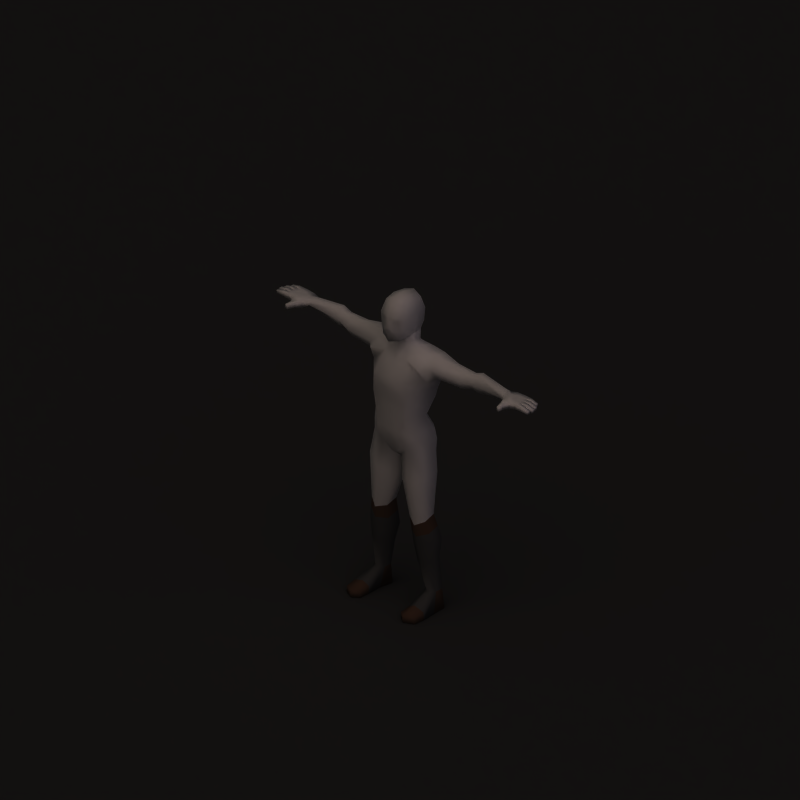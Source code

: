 # Source: chain_boots.blend  (saved by Blender 2.62.0; exported with 4.5.12 LTS)
import bpy
from mathutils import Matrix  # noqa: F401  (used for matrix-valued properties, if any)

bpy.ops.wm.read_factory_settings(use_empty=True)
scene = bpy.context.scene
scene.name = 'Scene'

# ---- collections
col_collection_1 = bpy.data.collections.new('Collection 1'); scene.collection.children.link(col_collection_1)

# ---- materials (node trees are filled in below, after node groups)
mat_shadow = bpy.data.materials.new('Shadow')
mat_shadow.alpha_threshold = 0.0
mat_shadow.diffuse_color = (0.2159, 0.2159, 0.2159, 1.0)
mat_shadow.roughness = 0.5
mat_shadow.specular_intensity = 0.0
mat_shadow.line_color = (0.0, 0.0, 0.0, 0.5)
mat_invis = bpy.data.materials.new('Invis')
mat_invis.alpha_threshold = 0.0
mat_invis.preview_render_type = 'SHADERBALL'
mat_invis.diffuse_color = (1.0, 1.0, 1.0, 1.0)
mat_invis.roughness = 0.5
mat_invis.specular_intensity = 0.0
mat_skin = bpy.data.materials.new('Skin')
mat_skin.alpha_threshold = 0.0
mat_skin.preview_render_type = 'SHADERBALL'
mat_skin.diffuse_color = (0.6666, 0.4603, 0.2403, 1.0)
mat_skin.roughness = 0.5
mat_skin.specular_intensity = 0.0
mat_skin.line_color = (0.0, 0.0, 0.0, 1.0)
mat_chain = bpy.data.materials.new('Chain')
mat_chain.alpha_threshold = 0.0
mat_chain.diffuse_color = (0.2867, 0.2867, 0.2867, 1.0)
mat_chain.specular_color = (0.4326, 0.5135, 0.6053)
mat_chain.roughness = 0.5
mat_chain.specular_intensity = 1.0
mat_chain.line_color = (0.0, 0.0, 0.0, 1.0)
mat_steel = bpy.data.materials.new('Steel')
mat_steel.alpha_threshold = 0.0
mat_steel.diffuse_color = (0.2757, 0.2885, 0.3067, 1.0)
mat_steel.specular_color = (0.8481, 0.9435, 1.0)
mat_steel.roughness = 0.5
mat_steel.specular_intensity = 1.0
mat_steel.line_color = (0.0, 0.0, 0.0, 1.0)
mat_leather = bpy.data.materials.new('Leather')
mat_leather.alpha_threshold = 0.0
mat_leather.diffuse_color = (0.3333, 0.2332, 0.1731, 1.0)
mat_leather.specular_color = (0.5, 0.363, 0.2644)
mat_leather.roughness = 0.5
mat_leather.specular_intensity = 0.25
mat_leather.line_color = (0.0, 0.0, 0.0, 1.0)

# ---- material node trees

# ---- world
world_world = bpy.data.worlds.new('World'); scene.world = world_world
world_world.color = (0.1, 0.1, 0.1)
world_world.use_sun_shadow = False
world_world.sun_shadow_jitter_overblur = 0.0
world_world.cycles.sampling_method = 'MANUAL'
world_world.cycles.sample_map_resolution = 256
world_world.light_settings.ao_factor = 0.5

# ---- cameras
cam_camera_002 = bpy.data.cameras.new('Camera.002')
cam_camera_002.type = 'ORTHO'
cam_camera_002.passepartout_alpha = 0.2
cam_camera_002.clip_end = 100.0
cam_camera_002.lens = 35.0
cam_camera_002.sensor_width = 32.0
cam_camera_002.sensor_height = 18.0
cam_camera_002.ortho_scale = 4.245
cam_camera_002.show_passepartout = False
cam_camera_002.show_safe_areas = True
cam_camera_002.dof.focus_distance = 0.0
cam_camera_002.dof.aperture_fstop = 128.0

# ---- lights
light_sun_002 = bpy.data.lights.new('Sun.002', 'SUN')
light_sun_002.color = (0.7997, 0.7019, 1.0)
light_sun_002.transmission_factor = 0.0
light_sun_002.angle = 1.571
light_sun_002.energy = 0.25
light_sun_002.shadow_buffer_clip_start = 0.5
light_sun_002.shadow_soft_size = 1.0
light_sun_002.shadow_cascade_max_distance = 1000.0
light_sun_002.cycles.use_multiple_importance_sampling = False
light_sun_000 = bpy.data.lights.new('Sun.000', 'SUN')
light_sun_000.transmission_factor = 0.0
light_sun_000.angle = 1.571
light_sun_000.energy = 0.25
light_sun_000.shadow_buffer_clip_start = 0.5
light_sun_000.shadow_soft_size = 1.0
light_sun_000.shadow_cascade_max_distance = 1000.0
light_sun_000.cycles.use_multiple_importance_sampling = False
light_lamp_001 = bpy.data.lights.new('Lamp.001', 'SUN')
light_lamp_001.color = (0.8157, 0.6941, 0.6118)
light_lamp_001.transmission_factor = 0.0
light_lamp_001.angle = 1.571
light_lamp_001.energy = 1.0
light_lamp_001.shadow_buffer_clip_start = 0.5
light_lamp_001.shadow_soft_size = 1.0
light_lamp_001.shadow_cascade_max_distance = 1000.0
light_lamp_001.cycles.use_multiple_importance_sampling = False

# ---- meshes
me_plane_001 = bpy.data.meshes.new('Plane.001')
me_plane_001.from_pydata([(1.0, 1.0, 0.0), (1.0, -1.0, 0.0), (-1.0, -1.0, 0.0), (-1.0, 1.0, 0.0)], [], [(0, 3, 2, 1)])
me_plane_001.materials.append(mat_shadow)
me_plane_001.use_remesh_preserve_volume = False
me_plane_001.use_remesh_preserve_attributes = False
me_plane_001.use_mirror_vertex_groups = False
me_plane_001.update()
me_mehumanmale_003 = bpy.data.meshes.new('meHumanMale.003')
me_mehumanmale_003.from_pydata([(-0.1549, 0.0913, -0.8743), (-0.1549, 0.04407, -0.8743), (-0.1894, 0.01014, -0.8743), (-0.2239, 0.04407, -0.8743), (-0.2239, 0.0913, -0.8743), (-0.1894, 0.1239, -0.8743), (-0.1409, 0.08509, -0.4201), (-0.1955, 0.05539, -0.4139), (-0.1973, -0.0116, -0.4355), (-0.1447, -0.04235, -0.4651), (-0.08335, -0.0116, -0.4458), (-0.08152, 0.05539, -0.4242), (-0.1421, 0.08829, -0.9849), (-0.1547, 0.007083, -0.9849), (-0.1895, 0.006883, -0.9849), (-0.2459, 0.007083, -0.9849), (-0.2424, 0.08829, -0.9849), (-0.1898, 0.1349, -0.9849), (-0.2507, -0.1486, -0.9849), (-0.1924, -0.1768, -0.9849), (-0.1525, -0.1486, -0.9849), (-0.2483, -0.1486, -0.9474), (-0.1921, -0.1768, -0.9446), (-0.1525, -0.1486, -0.9474), (-0.08875, 0.01261, -0.6147), (-0.1569, -0.02393, -0.6045), (-0.231, 0.01176, -0.5779), (-0.2293, 0.08238, -0.5579), (-0.1534, 0.1322, -0.5632), (-0.08658, 0.08886, -0.5895), (0.08658, 0.08886, -0.5895), (0.1534, 0.1322, -0.5632), (0.2293, 0.08238, -0.5579), (0.231, 0.01176, -0.5779), (0.1569, -0.02393, -0.6045), (0.08875, 0.01261, -0.6147), (0.1525, -0.1486, -0.9474), (0.1921, -0.1768, -0.9446), (0.2483, -0.1486, -0.9474), (0.1525, -0.1486, -0.9849), (0.1924, -0.1768, -0.9849), (0.2507, -0.1486, -0.9849), (0.1898, 0.1349, -0.9849), (0.2424, 0.08829, -0.9849), (0.2459, 0.007083, -0.9849), (0.1895, 0.006883, -0.9849), (0.1547, 0.007083, -0.9849), (0.1421, 0.08829, -0.9849), (0.08152, 0.05539, -0.4242), (0.08335, -0.0116, -0.4458), (0.1447, -0.04235, -0.4651), (0.1973, -0.0116, -0.4355), (0.1955, 0.05539, -0.4139), (0.1409, 0.08509, -0.4201), (0.1894, 0.1239, -0.8743), (0.2239, 0.0913, -0.8743), (0.2239, 0.04407, -0.8743), (0.1894, 0.01014, -0.8743), (0.1549, 0.04407, -0.8743), (0.1549, 0.0913, -0.8743), (-0.1922, -0.08016, -0.9849), (-0.2559, -0.07927, -0.9849), (-0.2533, -0.0823, -0.938), (-0.151, -0.07927, -0.9849), (-0.1522, -0.0823, -0.938), (-0.1917, -0.08636, -0.9185), (0.1917, -0.08636, -0.9185), (0.1522, -0.0823, -0.938), (0.151, -0.07927, -0.9849), (0.2533, -0.0823, -0.938), (0.2559, -0.07927, -0.9849), (0.1922, -0.08016, -0.9849), (-0.11, 0.02135, -0.7154), (-0.1659, -0.008547, -0.6986), (-0.2258, 0.0173, -0.6811), (-0.2246, 0.06937, -0.6677), (-0.1628, 0.1191, -0.6569), (-0.1089, 0.07341, -0.7021), (0.1089, 0.07341, -0.7021), (0.1628, 0.1191, -0.6569), (0.2246, 0.06937, -0.6677), (0.2258, 0.0173, -0.6811), (0.1659, -0.008547, -0.6986), (0.11, 0.02135, -0.7154), (0.1508, -0.03314, -0.5348), (0.2142, 7.892e-05, -0.5067), (0.2124, 0.06889, -0.4859), (0.08605, 0.0005006, -0.5302), (0.08405, 0.07213, -0.5068), (0.1471, 0.1087, -0.4917), (-0.08605, 0.0005007, -0.5302), (-0.1508, -0.03314, -0.5348), (-0.08405, 0.07213, -0.5068), (-0.2142, 7.905e-05, -0.5067), (-0.2124, 0.06889, -0.4859), (-0.1471, 0.1087, -0.4917)], [], [(0, 1, 13, 12), (3, 4, 16, 15), (4, 5, 17, 16), (5, 0, 12, 17), (23, 22, 19, 20), (22, 21, 18, 19), (14, 15, 16, 17), (12, 13, 14, 17), (47, 42, 45, 46), (45, 42, 43, 44), (37, 40, 41, 38), (36, 39, 40, 37), (54, 42, 47, 59), (55, 43, 42, 54), (56, 44, 43, 55), (59, 47, 46, 58), (14, 60, 61, 15), (60, 19, 18, 61), (15, 61, 62, 3), (61, 18, 21, 62), (13, 63, 60, 14), (63, 20, 19, 60), (1, 64, 63, 13), (64, 23, 20, 63), (3, 62, 65, 2), (62, 21, 22, 65), (2, 65, 64, 1), (65, 22, 23, 64), (58, 67, 66, 57), (67, 36, 37, 66), (57, 66, 69, 56), (66, 37, 38, 69), (46, 68, 67, 58), (68, 39, 36, 67), (45, 71, 68, 46), (71, 40, 39, 68), (56, 69, 70, 44), (69, 38, 41, 70), (44, 70, 71, 45), (70, 41, 40, 71), (24, 72, 77, 29), (0, 77, 72, 1), (25, 73, 72, 24), (73, 2, 1, 72), (26, 74, 73, 25), (74, 3, 2, 73), (27, 75, 74, 26), (75, 4, 3, 74), (28, 76, 75, 27), (76, 5, 4, 75), (29, 77, 76, 28), (77, 0, 5, 76), (31, 79, 78, 30), (79, 54, 59, 78), (32, 80, 79, 31), (80, 55, 54, 79), (33, 81, 80, 32), (81, 56, 55, 80), (34, 82, 81, 33), (82, 57, 56, 81), (35, 83, 82, 34), (83, 58, 57, 82), (30, 78, 83, 35), (78, 59, 58, 83), (33, 85, 84, 34), (85, 51, 50, 84), (32, 86, 85, 33), (86, 52, 51, 85), (34, 84, 87, 35), (84, 50, 49, 87), (35, 87, 88, 30), (87, 49, 48, 88), (30, 88, 89, 31), (88, 48, 53, 89), (31, 89, 86, 32), (89, 53, 52, 86), (9, 91, 90, 10), (91, 25, 24, 90), (10, 90, 92, 11), (90, 24, 29, 92), (8, 93, 91, 9), (93, 26, 25, 91), (7, 94, 93, 8), (94, 27, 26, 93), (11, 92, 95, 6), (92, 29, 28, 95), (6, 95, 94, 7), (95, 28, 27, 94)])
me_mehumanmale_003.polygons.foreach_set('use_smooth', [True] * 88)
me_mehumanmale_003.polygons.foreach_set('material_index', [4, 4, 4, 4, 4, 4, 4, 4, 4, 4, 4, 4, 4, 4, 4, 4, 4, 4, 2, 4, 4, 4, 2, 4, 2, 4, 2, 4, 2, 4, 2, 4, 2, 4, 4, 4, 2, 4, 4, 4, 2, 2, 2, 2, 2, 2, 2, 2, 2, 2, 2, 2, 2, 2, 2, 2, 2, 2, 2, 2, 2, 2, 2, 2, 2, 4, 2, 4, 2, 4, 2, 4, 2, 4, 2, 4, 4, 2, 4, 2, 4, 2, 4, 2, 4, 2, 4, 2])
_uv = me_mehumanmale_003.uv_layers.new(name='UVMap')
_uv.uv.foreach_set('vector', [0.524, 0.772, 0.5153, 0.7883, 0.4701, 0.781, 0.485, 0.7524, 0.5337, 0.8111, 0.5512, 0.8038, 0.5674, 0.8457, 0.5375, 0.8585, 0.5512, 0.8038, 0.5678, 0.7946, 0.592, 0.832, 0.5674, 0.8457, 0.534, 0.7563, 0.524, 0.772, 0.485, 0.7524, 0.499, 0.7304, 0.451, 0.842, 0.458, 0.8564, 0.4471, 0.8649, 0.4385, 0.8486, 0.458, 0.8564, 0.4741, 0.8698, 0.4654, 0.881, 0.4471, 0.8649, 0.9148, 0.559, 0.9138, 0.5346, 0.949, 0.5346, 0.9702, 0.5565, 0.951, 0.578, 0.9155, 0.5741, 0.9148, 0.559, 0.9702, 0.5565, 0.9495, 0.1759, 0.9679, 0.1981, 0.9126, 0.1935, 0.9139, 0.1785, 0.9126, 0.1935, 0.9679, 0.1981, 0.946, 0.2192, 0.9108, 0.2179, 0.8238, 0.8364, 0.81, 0.8372, 0.8131, 0.8131, 0.827, 0.8157, 0.8281, 0.8519, 0.8143, 0.8552, 0.81, 0.8372, 0.8238, 0.8364, 0.947, 0.8611, 0.938, 0.9037, 0.9129, 0.8964, 0.9292, 0.8559, 0.9285, 0.8141, 0.9128, 0.7719, 0.9403, 0.766, 0.947, 0.81, 0.9106, 0.8202, 0.8819, 0.7822, 0.9128, 0.7719, 0.9285, 0.8141, 0.9292, 0.8559, 0.9129, 0.8964, 0.8828, 0.8848, 0.9118, 0.8495, 0.9148, 0.559, 0.8771, 0.5595, 0.8762, 0.5319, 0.9138, 0.5346, 0.8771, 0.5595, 0.8352, 0.5613, 0.8463, 0.5355, 0.8762, 0.5319, 0.5375, 0.8585, 0.5056, 0.8726, 0.497, 0.8559, 0.5337, 0.8111, 0.5056, 0.8726, 0.4801, 0.8836, 0.4741, 0.8698, 0.497, 0.8559, 0.9155, 0.5741, 0.8782, 0.5773, 0.8771, 0.5595, 0.9148, 0.559, 0.8782, 0.5773, 0.8482, 0.578, 0.8352, 0.5613, 0.8771, 0.5595, 0.5153, 0.7883, 0.4689, 0.8218, 0.4533, 0.8108, 0.4701, 0.781, 0.4689, 0.8218, 0.451, 0.842, 0.4385, 0.834, 0.4533, 0.8108, 0.5337, 0.8111, 0.497, 0.8559, 0.4818, 0.8345, 0.5147, 0.8073, 0.497, 0.8559, 0.4741, 0.8698, 0.458, 0.8564, 0.4818, 0.8345, 0.5147, 0.8073, 0.4818, 0.8345, 0.4689, 0.8218, 0.5153, 0.7883, 0.4818, 0.8345, 0.458, 0.8564, 0.451, 0.842, 0.4689, 0.8218, 0.9118, 0.8495, 0.8549, 0.8551, 0.8561, 0.837, 0.8988, 0.8357, 0.8549, 0.8551, 0.8281, 0.8519, 0.8238, 0.8364, 0.8561, 0.837, 0.8988, 0.8357, 0.8561, 0.837, 0.8534, 0.8109, 0.9106, 0.8202, 0.8561, 0.837, 0.8238, 0.8364, 0.827, 0.8157, 0.8534, 0.8109, 0.8828, 0.8848, 0.8505, 0.8736, 0.8549, 0.8551, 0.9118, 0.8495, 0.8505, 0.8736, 0.824, 0.8662, 0.8281, 0.8519, 0.8549, 0.8551, 0.9126, 0.1935, 0.8749, 0.1916, 0.8768, 0.1739, 0.9139, 0.1785, 0.8749, 0.1916, 0.8332, 0.1884, 0.8468, 0.1721, 0.8768, 0.1739, 0.9106, 0.8202, 0.8534, 0.8109, 0.8487, 0.7927, 0.8819, 0.7822, 0.8534, 0.8109, 0.827, 0.8157, 0.8224, 0.8014, 0.8487, 0.7927, 0.9108, 0.2179, 0.8731, 0.2192, 0.8749, 0.1916, 0.9126, 0.1935, 0.8731, 0.2192, 0.8433, 0.2145, 0.8332, 0.1884, 0.8749, 0.1916, 0.1339, 0.08662, 0.1127, 0.05854, 0.1293, 0.04943, 0.16, 0.0767, 0.08937, 0.0, 0.1293, 0.04943, 0.1127, 0.05854, 0.0774, 0.0119, 0.1129, 0.1026, 0.09607, 0.0743, 0.1127, 0.05854, 0.1339, 0.08662, 0.09607, 0.0743, 0.0627, 0.02101, 0.0774, 0.0119, 0.1127, 0.05854, 0.09086, 0.1204, 0.07764, 0.08884, 0.09607, 0.0743, 0.1129, 0.1026, 0.07764, 0.08884, 0.04698, 0.0275, 0.0627, 0.02101, 0.09607, 0.0743, 0.07285, 0.1339, 0.06211, 0.09945, 0.07764, 0.08884, 0.09086, 0.1204, 0.06211, 0.09945, 0.03113, 0.03286, 0.04698, 0.0275, 0.07764, 0.08884, 0.0473, 0.1432, 0.03729, 0.1134, 0.06211, 0.09945, 0.07285, 0.1339, 0.03729, 0.1134, 0.0156, 0.03865, 0.03113, 0.03286, 0.06211, 0.09945, 0.02019, 0.1474, 0.007855, 0.1079, 0.03729, 0.1134, 0.0473, 0.1432, 0.007855, 0.1079, 0.0, 0.04492, 0.0156, 0.03865, 0.03729, 0.1134, 0.5448, 0.1432, 0.5548, 0.1133, 0.5842, 0.1077, 0.5719, 0.1473, 0.5548, 0.1133, 0.5764, 0.03853, 0.592, 0.04478, 0.5842, 0.1077, 0.5192, 0.1339, 0.5299, 0.09941, 0.5548, 0.1133, 0.5448, 0.1432, 0.5299, 0.09941, 0.5608, 0.03276, 0.5764, 0.03853, 0.5548, 0.1133, 0.5012, 0.1204, 0.5144, 0.08882, 0.5299, 0.09941, 0.5192, 0.1339, 0.5144, 0.08882, 0.545, 0.02742, 0.5608, 0.03276, 0.5299, 0.09941, 0.4791, 0.1026, 0.4959, 0.07429, 0.5144, 0.08882, 0.5012, 0.1204, 0.4959, 0.07429, 0.5292, 0.02096, 0.545, 0.02742, 0.5144, 0.08882, 0.4581, 0.08665, 0.4793, 0.05855, 0.4959, 0.07429, 0.4791, 0.1026, 0.4793, 0.05855, 0.5145, 0.01188, 0.5292, 0.02096, 0.4959, 0.07429, 0.4319, 0.07674, 0.4627, 0.04945, 0.4793, 0.05855, 0.4581, 0.08665, 0.4627, 0.04945, 0.5025, 2.583e-08, 0.5145, 0.01188, 0.4793, 0.05855, 0.5012, 0.1204, 0.4883, 0.1417, 0.4673, 0.1241, 0.4791, 0.1026, 0.4883, 0.1417, 0.4736, 0.166, 0.455, 0.147, 0.4673, 0.1241, 0.5192, 0.1339, 0.5092, 0.1563, 0.4883, 0.1417, 0.5012, 0.1204, 0.5092, 0.1563, 0.4972, 0.1835, 0.4736, 0.166, 0.4883, 0.1417, 0.4791, 0.1026, 0.4673, 0.1241, 0.4437, 0.1128, 0.4581, 0.08665, 0.4673, 0.1241, 0.455, 0.147, 0.4286, 0.1405, 0.4437, 0.1128, 0.4581, 0.08665, 0.4437, 0.1128, 0.4184, 0.1036, 0.4319, 0.07674, 0.4437, 0.1128, 0.4286, 0.1405, 0.4043, 0.1303, 0.4184, 0.1036, 0.5719, 0.1473, 0.5596, 0.1755, 0.5347, 0.1658, 0.5448, 0.1432, 0.5596, 0.1755, 0.5475, 0.2033, 0.5221, 0.1934, 0.5347, 0.1658, 0.5448, 0.1432, 0.5347, 0.1658, 0.5092, 0.1563, 0.5192, 0.1339, 0.5347, 0.1658, 0.5221, 0.1934, 0.4972, 0.1835, 0.5092, 0.1563, 0.137, 0.1469, 0.1248, 0.124, 0.1483, 0.1128, 0.1634, 0.1405, 0.1248, 0.124, 0.1129, 0.1026, 0.1339, 0.08662, 0.1483, 0.1128, 0.1634, 0.1405, 0.1483, 0.1128, 0.1735, 0.1036, 0.1876, 0.1302, 0.1483, 0.1128, 0.1339, 0.08662, 0.16, 0.0767, 0.1735, 0.1036, 0.1184, 0.1659, 0.1038, 0.1416, 0.1248, 0.124, 0.137, 0.1469, 0.1038, 0.1416, 0.09086, 0.1204, 0.1129, 0.1026, 0.1248, 0.124, 0.09488, 0.1834, 0.08287, 0.1563, 0.1038, 0.1416, 0.1184, 0.1659, 0.08287, 0.1563, 0.07285, 0.1339, 0.09086, 0.1204, 0.1038, 0.1416, 0.04475, 0.2032, 0.03254, 0.1755, 0.05746, 0.1657, 0.07007, 0.1934, 0.03254, 0.1755, 0.02019, 0.1474, 0.0473, 0.1432, 0.05746, 0.1657, 0.07007, 0.1934, 0.05746, 0.1657, 0.08287, 0.1563, 0.09488, 0.1834, 0.05746, 0.1657, 0.0473, 0.1432, 0.07285, 0.1339, 0.08287, 0.1563])
me_mehumanmale_003.materials.append(mat_invis)
me_mehumanmale_003.materials.append(mat_skin)
me_mehumanmale_003.materials.append(mat_chain)
me_mehumanmale_003.materials.append(mat_steel)
me_mehumanmale_003.materials.append(mat_leather)
me_mehumanmale_003.use_remesh_preserve_volume = False
me_mehumanmale_003.use_remesh_preserve_attributes = False
me_mehumanmale_003.use_mirror_vertex_groups = False
me_mehumanmale_003.update()
me_mehumanmale_000 = bpy.data.meshes.new('meHumanMale.000')
me_mehumanmale_000.from_pydata([(-0.04282, -0.06806, 0.7507), (0.04282, -0.06806, 0.7507), (0.02123, -0.0911, 0.7033), (-0.02123, -0.0911, 0.7033), (-2.874e-08, -0.1193, 0.7103), (8.04e-09, 0.02662, 0.8851), (0.07053, 0.0243, 0.8532), (-0.07053, 0.0243, 0.8532), (0.08691, 0.01961, 0.7702), (-0.08691, 0.01961, 0.7702), (0.07065, -0.06624, 0.6955), (-3.016e-08, -0.1016, 0.6974), (-0.07065, -0.06624, 0.6955), (0.07748, 0.02366, 0.6945), (-0.07748, 0.02366, 0.6945), (0.0568, 0.1009, 0.6505), (0.06153, 0.009241, 0.6414), (0.06506, 0.1168, 0.6966), (0.05947, -0.06496, 0.6405), (0.07977, -0.06372, 0.7713), (0.06641, 0.1248, 0.7724), (0.06148, -0.04299, 0.8443), (0.06148, 0.09614, 0.8491), (3.513e-08, 0.1063, 0.8686), (-1.786e-08, -0.05914, 0.8715), (-0.06148, 0.09614, 0.8491), (-0.06148, -0.04299, 0.8443), (4.919e-08, 0.1629, 0.7713), (-2.874e-08, -0.09518, 0.7713), (-0.06641, 0.1248, 0.7724), (-0.07977, -0.06372, 0.7713), (-0.05947, -0.06496, 0.6405), (-0.06506, 0.1168, 0.6966), (3.546e-08, 0.1174, 0.6327), (-0.06153, 0.009241, 0.6414), (-0.0568, 0.1009, 0.6505), (4.643e-08, 0.1537, 0.6955), (-2.632e-08, -0.08716, 0.6222), (-2.039e-09, -0.006751, 0.6107), (-0.7955, 0.006095, 0.492), (-0.8343, 0.0159, 0.5007), (-0.8356, 0.04222, 0.501), (-0.8021, 0.01565, 0.531), (-0.8328, 0.01575, 0.5332), (-0.834, 0.04207, 0.5334), (-0.8317, 0.06848, 0.5335), (-0.8332, 0.06864, 0.5011), (-0.7538, 0.1236, 0.4855), (-0.7525, 0.1239, 0.5275), (-0.887, 0.06724, 0.5064), (-0.8857, 0.06711, 0.5324), (-0.8845, 0.04079, 0.5321), (-0.8857, 0.04092, 0.5061), (-0.9332, 0.04552, 0.5038), (-0.9351, 0.0422, 0.5221), (-0.9361, 0.06326, 0.5223), (-0.9339, 0.06026, 0.5039), (-0.88, 0.09626, 0.5308), (-0.8811, 0.09637, 0.5074), (-0.8799, 0.07005, 0.5061), (-0.8787, 0.06993, 0.5321), (-0.9257, 0.07143, 0.5219), (-0.9238, 0.07475, 0.5036), (-0.9245, 0.08948, 0.5052), (-0.9267, 0.09249, 0.5217), (-0.8802, 0.03816, 0.5321), (-0.879, 0.01184, 0.5319), (-0.8815, 0.03828, 0.5061), (-0.8802, 0.01196, 0.5059), (-0.9277, 0.01656, 0.5035), (-0.9284, 0.0313, 0.5037), (-0.9296, 0.01324, 0.5218), (-0.9306, 0.0343, 0.522), (-0.746, 0.02078, 0.5285), (-0.7519, 0.07362, 0.5343), (-0.7473, 0.02011, 0.4826), (-0.7536, 0.07334, 0.483), (-0.7622, -0.01882, 0.495), (-0.7612, -0.01819, 0.5266), (-0.7872, -0.02689, 0.5262), (-0.7882, -0.02745, 0.4981), (-0.7941, -0.06078, 0.502), (-0.7921, -0.05855, 0.5231), (-0.7768, -0.06227, 0.5267), (-0.7777, -0.06298, 0.4971), (-0.9074, 0.1194, 0.5217), (-0.9052, 0.1164, 0.5052), (-0.9046, 0.1017, 0.5036), (-0.9064, 0.09838, 0.5219), (-0.8594, 0.09688, 0.5321), (-0.8606, 0.097, 0.5061), (-0.8618, 0.1233, 0.5074), (-0.8607, 0.1232, 0.5308), (-0.8105, 0.1237, 0.5315), (-0.8118, 0.1238, 0.5022), (-0.8237, 0.09509, 0.5016), (-0.8222, 0.09494, 0.5325), (-0.7883, 0.1249, 0.4919), (-0.7857, 0.1252, 0.5286), (-0.7937, 0.04366, 0.501), (-0.7921, 0.04351, 0.5334), (-0.792, 0.09604, 0.5016), (-0.7906, 0.0959, 0.5325), (-2.039e-09, -0.006751, 0.6107), (-2.797e-08, -0.09263, 0.4069), (-0.4702, 0.09932, 0.458), (-0.4702, 0.0652, 0.4579), (-0.4919, 0.03829, 0.5016), (-0.4702, 0.06513, 0.5426), (-0.4702, 0.09929, 0.5425), (-0.4702, 0.1423, 0.5015), (-0.1997, 0.1172, 0.3937), (-0.1954, 0.001093, 0.4103), (-0.1761, -0.04527, 0.4982), (-0.1421, 0.02877, 0.5718), (-0.1435, 0.1157, 0.5712), (-0.1756, 0.1655, 0.485), (-0.7113, 0.1171, 0.5196), (-0.7113, 0.09405, 0.5362), (-0.7113, 0.0553, 0.5296), (-0.7113, 0.03954, 0.506), (-0.7113, 0.06277, 0.4884), (-0.7113, 0.1017, 0.4951), (-0.06708, 0.185, 0.4823), (-0.06041, 0.09357, 0.591), (-0.05989, 0.009367, 0.5929), (-0.07574, -0.03336, 0.5206), (-1.416e-08, -0.0469, 0.4858), (5.239e-08, 0.1735, 0.4759), (-0.1425, 0.05578, 0.1736), (-0.1309, -0.04419, 0.2146), (-0.1018, -0.08717, 0.2312), (-0.06096, 0.1153, 0.1601), (-0.08111, -0.08509, 0.0904), (-0.1514, -0.03732, 0.0802), (-0.08111, 0.1724, 0.04672), (-0.1528, 0.1123, 0.06343), (-0.1659, -0.02252, 0.03588), (-0.08681, -0.06802, 0.004748), (-0.08681, 0.1805, -0.03471), (-0.1677, 0.1103, 0.01514), (-0.1409, 0.08509, -0.4201), (-0.1955, 0.05539, -0.4139), (-0.1973, -0.0116, -0.4355), (-0.1447, -0.04235, -0.4651), (-0.08335, -0.0116, -0.4458), (-0.08152, 0.05539, -0.4242), (-7.368e-09, -0.0244, 0.5465), (4.734e-08, 0.1568, 0.5435), (-0.0568, 0.1009, 0.6505), (-0.06153, 0.009241, 0.6414), (3.546e-08, 0.1174, 0.6327), (-0.09982, -0.09515, 0.401), (-0.09237, 0.1742, 0.3625), (-0.002365, 0.1554, 0.3587), (-0.5163, 0.1056, 0.4519), (-0.5163, 0.1438, 0.5031), (-0.5163, 0.1056, 0.5587), (-0.5163, 0.06546, 0.5588), (-0.5163, 0.03676, 0.5032), (-0.5163, 0.0655, 0.4518), (-0.406, 0.05013, 0.4408), (-0.3339, 0.1048, 0.4296), (-0.425, 0.02133, 0.4907), (-0.4037, 0.05363, 0.5437), (-0.334, 0.104, 0.5434), (-0.3034, 0.1587, 0.4877), (-0.1987, 0.08077, -0.1604), (-0.1983, -0.02645, -0.1559), (-0.1135, 0.1367, -0.2061), (-0.112, -0.06545, -0.1885), (-0.02201, -0.004925, -0.2443), (-0.02141, 0.06641, -0.2372), (0.02141, 0.06641, -0.2372), (0.02201, -0.004925, -0.2443), (0.112, -0.06545, -0.1885), (0.1135, 0.1367, -0.2061), (0.1983, -0.02645, -0.1559), (0.1987, 0.08077, -0.1604), (0.3034, 0.1587, 0.4877), (0.334, 0.104, 0.5434), (0.4037, 0.05363, 0.5437), (0.425, 0.02133, 0.4907), (0.3339, 0.1048, 0.4296), (0.406, 0.05013, 0.4408), (0.09237, 0.1742, 0.3625), (0.09982, -0.09515, 0.401), (0.06153, 0.009241, 0.6414), (0.0568, 0.1009, 0.6505), (0.08152, 0.05539, -0.4242), (0.08335, -0.0116, -0.4458), (0.1447, -0.04235, -0.4651), (0.1973, -0.0116, -0.4355), (0.1955, 0.05539, -0.4139), (0.1409, 0.08509, -0.4201), (-1.662e-08, -0.05504, -0.05819), (3.879e-08, 0.1284, -0.08252), (0.1677, 0.1103, 0.01514), (0.08681, 0.1805, -0.03471), (0.08681, -0.06802, 0.004748), (0.1659, -0.02252, 0.03588), (-2.57e-08, -0.08509, 0.0904), (0.1528, 0.1123, 0.06343), (0.08111, 0.1724, 0.04672), (0.1514, -0.03732, 0.0802), (0.08111, -0.08509, 0.0904), (0.06096, 0.1153, 0.1601), (0.1018, -0.08717, 0.2312), (0.1309, -0.04419, 0.2146), (0.1425, 0.05578, 0.1736), (-2.248e-08, -0.07445, 0.2312), (0.07574, -0.03336, 0.5206), (0.05989, 0.009367, 0.5929), (0.06041, 0.09357, 0.591), (0.06708, 0.185, 0.4823), (0.1756, 0.1655, 0.485), (0.1435, 0.1157, 0.5712), (0.1421, 0.02877, 0.5718), (0.1761, -0.04527, 0.4982), (0.1954, 0.001093, 0.4103), (0.1997, 0.1172, 0.3937), (0.4702, 0.1423, 0.5015), (0.4702, 0.09929, 0.5425), (0.4702, 0.06513, 0.5426), (0.4919, 0.03829, 0.5016), (0.4702, 0.0652, 0.4579), (0.4702, 0.09932, 0.458), (4.8e-08, 0.159, 0.04968), (3.133e-08, 0.1037, 0.1631), (-0.1799, 0.09098, -0.04574), (-0.1723, -0.0157, -0.0009543), (-0.0983, 0.1419, -0.09928), (-0.09178, -0.05109, -0.02231), (0.0137, 0.0901, -0.1081), (0.01324, -0.003993, -0.1027), (0.09178, -0.05109, -0.02231), (0.0983, 0.1419, -0.09928), (0.1723, -0.0157, -0.0009543), (0.1799, 0.09098, -0.04574), (-0.0137, 0.0901, -0.1081), (-0.01324, -0.003993, -0.1027), (-0.1673, 0.09822, 0.2785), (-0.1484, -0.03516, 0.2929), (-0.1087, -0.0905, 0.2861), (-0.07839, 0.1417, 0.2566), (0.07839, 0.1417, 0.2566), (0.1087, -0.0905, 0.2861), (0.1484, -0.03516, 0.2929), (0.1673, 0.09822, 0.2785), (3.822e-08, 0.1266, 0.2579), (-2.503e-08, -0.08288, 0.2737), (-0.2318, 0.03908, 0.4371), (-0.2207, 0.1144, 0.4116), (-0.2292, 0.008272, 0.4913), (-0.224, 0.04324, 0.5655), (-0.2214, 0.115, 0.565), (-0.2079, 0.1549, 0.4864), (0.2079, 0.1549, 0.4864), (0.2214, 0.115, 0.565), (0.224, 0.04324, 0.5655), (0.2292, 0.008272, 0.4913), (0.2207, 0.1144, 0.4116), (0.2318, 0.03908, 0.4371), (0.5163, 0.0655, 0.4518), (0.5163, 0.03676, 0.5032), (0.5163, 0.06546, 0.5588), (0.5163, 0.1056, 0.5587), (0.5163, 0.1438, 0.5031), (0.5163, 0.1056, 0.4519), (0.7113, 0.1017, 0.4951), (0.7113, 0.06277, 0.4884), (0.7113, 0.03954, 0.506), (0.7113, 0.0553, 0.5296), (0.7113, 0.09405, 0.5362), (0.7113, 0.1171, 0.5196), (0.7906, 0.09589, 0.5325), (0.792, 0.09604, 0.5016), (0.7921, 0.0435, 0.5334), (0.7937, 0.04366, 0.501), (0.7857, 0.1252, 0.5286), (0.7883, 0.1249, 0.4919), (0.8222, 0.09494, 0.5325), (0.8237, 0.09508, 0.5016), (0.8118, 0.1238, 0.5022), (0.8105, 0.1237, 0.5315), (0.8607, 0.1232, 0.5308), (0.8618, 0.1233, 0.5074), (0.8606, 0.097, 0.5061), (0.8594, 0.09688, 0.5321), (0.9064, 0.09838, 0.5219), (0.9046, 0.1017, 0.5036), (0.9052, 0.1164, 0.5052), (0.9074, 0.1194, 0.5217), (0.7777, -0.06298, 0.4971), (0.7768, -0.06227, 0.5267), (0.7921, -0.05855, 0.5231), (0.7941, -0.06078, 0.502), (0.7882, -0.02745, 0.4981), (0.7872, -0.02689, 0.5262), (0.7612, -0.01819, 0.5266), (0.7622, -0.01882, 0.495), (0.7536, 0.07334, 0.483), (0.7473, 0.02011, 0.4826), (0.7519, 0.07362, 0.5343), (0.746, 0.02078, 0.5285), (0.9306, 0.0343, 0.522), (0.9296, 0.01324, 0.5218), (0.9284, 0.0313, 0.5037), (0.9277, 0.01656, 0.5035), (0.8802, 0.01196, 0.5059), (0.8815, 0.03828, 0.5061), (0.879, 0.01184, 0.5319), (0.8802, 0.03816, 0.5321), (0.9267, 0.09249, 0.5217), (0.9245, 0.08948, 0.5052), (0.9238, 0.07475, 0.5036), (0.9257, 0.07143, 0.5219), (0.8787, 0.06993, 0.5321), (0.8799, 0.07005, 0.5061), (0.8811, 0.09637, 0.5074), (0.88, 0.09626, 0.5308), (0.9339, 0.06026, 0.5039), (0.9361, 0.06325, 0.5223), (0.9351, 0.0422, 0.5221), (0.9332, 0.04552, 0.5038), (0.8857, 0.04092, 0.5061), (0.8845, 0.04079, 0.5321), (0.8857, 0.06711, 0.5324), (0.887, 0.06724, 0.5064), (0.7525, 0.1239, 0.5275), (0.7538, 0.1236, 0.4855), (0.8332, 0.06864, 0.5011), (0.8317, 0.06848, 0.5335), (0.834, 0.04207, 0.5334), (0.8328, 0.01575, 0.5332), (0.8021, 0.01564, 0.531), (0.8356, 0.04222, 0.501), (0.8343, 0.0159, 0.5007), (0.7955, 0.006094, 0.492), (-0.1778, 0.1119, 0.3418), (-0.1574, -0.02372, 0.352), (-0.1042, -0.09574, 0.3346), (-0.08538, 0.1608, 0.3096), (0.08538, 0.1608, 0.3096), (0.1042, -0.09574, 0.3346), (0.1574, -0.02372, 0.352), (0.1778, 0.1119, 0.3418), (4.345e-08, 0.1439, 0.3083), (-2.738e-08, -0.09067, 0.3314)], [], [(31, 37, 11, 3), (18, 2, 11, 37), (0, 30, 12), (3, 0, 12), (0, 3, 28), (30, 0, 28), (1, 2, 10), (19, 1, 10), (1, 19, 28), (2, 1, 28), (28, 3, 4), (28, 4, 2), (11, 4, 3), (11, 2, 4), (10, 2, 18), (3, 12, 31), (23, 5, 6, 22), (25, 7, 5, 23), (26, 24, 5, 7), (24, 21, 6, 5), (30, 26, 7, 9), (29, 9, 7, 25), (22, 6, 8, 20), (21, 19, 8, 6), (32, 14, 9, 29), (30, 9, 14, 12), (20, 8, 13, 17), (19, 10, 13, 8), (35, 34, 14, 32), (34, 31, 12, 14), (17, 13, 16, 15), (18, 16, 13, 10), (37, 38, 16, 18), (33, 36, 17, 15), (36, 27, 20, 17), (19, 21, 24, 28), (27, 23, 22, 20), (27, 29, 25, 23), (30, 28, 24, 26), (36, 32, 29, 27), (33, 35, 32, 36), (34, 38, 37, 31), (39, 42, 43, 40), (46, 41, 52, 49), (45, 46, 49, 50), (44, 45, 50, 51), (41, 44, 51, 52), (52, 51, 54, 53), (51, 50, 55, 54), (50, 49, 56, 55), (49, 52, 53, 56), (53, 54, 55, 56), (45, 96, 57, 60), (95, 46, 59, 58), (46, 45, 60, 59), (59, 60, 61, 62), (58, 59, 62, 63), (60, 57, 64, 61), (57, 58, 63, 64), (62, 61, 64, 63), (43, 44, 65, 66), (44, 41, 67, 65), (40, 43, 66, 68), (41, 40, 68, 67), (67, 68, 69, 70), (68, 66, 71, 69), (65, 67, 70, 72), (66, 65, 72, 71), (69, 71, 72, 70), (75, 73, 78, 77), (39, 75, 77, 80), (73, 42, 79, 78), (42, 39, 80, 79), (79, 80, 81, 82), (78, 79, 82, 83), (80, 77, 84, 81), (77, 78, 83, 84), (82, 81, 84, 83), (119, 73, 75, 120), (118, 74, 73, 119), (117, 48, 74, 118), (121, 76, 47, 122), (120, 75, 76, 121), (87, 88, 85, 86), (92, 91, 86, 85), (89, 92, 85, 88), (91, 90, 87, 86), (90, 89, 88, 87), (94, 95, 90, 91), (96, 93, 92, 89), (93, 94, 91, 92), (117, 122, 47, 48), (48, 47, 97, 98), (93, 98, 97, 94), (45, 74, 102, 96), (93, 96, 102, 98), (48, 98, 102, 74), (44, 100, 74, 45), (42, 73, 74, 100), (42, 100, 44, 43), (41, 46, 76, 99), (46, 95, 101, 76), (39, 99, 76, 75), (47, 76, 101, 97), (94, 97, 101, 95), (39, 40, 41, 99), (57, 96, 95, 58), (89, 90, 95, 96), (116, 115, 124, 123), (115, 114, 125, 124), (114, 113, 126, 125), (133, 134, 137, 138), (136, 135, 139, 140), (135, 227, 196, 139), (201, 133, 138, 195), (134, 136, 140, 137), (125, 126, 127, 147), (123, 124, 148, 128), (124, 125, 150, 149), (103, 150, 125, 147), (148, 124, 149, 151), (127, 126, 152, 104), (123, 128, 154, 153), (112, 152, 126, 113), (111, 116, 123, 153), (210, 131, 133, 201), (130, 134, 133, 131), (129, 136, 134, 130), (129, 132, 135, 136), (228, 227, 135, 132), (105, 155, 156, 110), (155, 122, 117, 156), (110, 156, 157, 109), (156, 117, 118, 157), (109, 157, 158, 108), (157, 118, 119, 158), (108, 158, 159, 107), (158, 119, 120, 159), (107, 159, 160, 106), (159, 120, 121, 160), (106, 160, 155, 105), (160, 121, 122, 155), (106, 161, 163, 107), (107, 163, 164, 108), (108, 164, 165, 109), (109, 165, 166, 110), (162, 105, 110, 166), (105, 162, 161, 106), (226, 225, 184, 183), (183, 179, 221, 226), (222, 221, 179, 180), (223, 222, 180, 181), (224, 223, 181, 182), (225, 224, 182, 184), (225, 226, 268, 263), (224, 225, 263, 264), (223, 224, 264, 265), (222, 223, 265, 266), (221, 222, 266, 267), (226, 221, 267, 268), (228, 206, 203, 227), (209, 202, 203, 206), (209, 208, 204, 202), (208, 207, 205, 204), (210, 201, 205, 207), (220, 185, 214, 215), (219, 218, 211, 186), (214, 185, 154, 128), (127, 104, 186, 211), (148, 151, 188, 213), (103, 147, 212, 187), (213, 188, 187, 212), (214, 128, 148, 213), (212, 147, 127, 211), (204, 200, 197, 202), (201, 195, 199, 205), (203, 198, 196, 227), (202, 197, 198, 203), (205, 199, 200, 204), (217, 212, 211, 218), (216, 213, 212, 217), (215, 214, 213, 216), (140, 229, 230, 137), (229, 167, 168, 230), (139, 231, 229, 140), (231, 169, 167, 229), (137, 230, 232, 138), (230, 168, 170, 232), (138, 232, 240, 195), (232, 170, 171, 240), (196, 239, 231, 139), (239, 172, 169, 231), (195, 240, 239, 196), (240, 171, 172, 239), (196, 233, 234, 195), (233, 173, 174, 234), (198, 236, 233, 196), (236, 176, 173, 233), (195, 234, 235, 199), (234, 174, 175, 235), (199, 235, 237, 200), (235, 175, 177, 237), (197, 238, 236, 198), (238, 178, 176, 236), (200, 237, 238, 197), (237, 177, 178, 238), (241, 129, 130, 242), (242, 130, 131, 243), (210, 250, 243, 131), (244, 132, 129, 241), (132, 244, 249, 228), (228, 249, 245, 206), (248, 209, 206, 245), (207, 246, 250, 210), (246, 207, 208, 247), (247, 208, 209, 248), (161, 251, 253, 163), (251, 112, 113, 253), (163, 253, 254, 164), (253, 113, 114, 254), (164, 254, 255, 165), (254, 114, 115, 255), (165, 255, 256, 166), (255, 115, 116, 256), (111, 252, 256, 116), (252, 162, 166, 256), (162, 252, 251, 161), (252, 111, 112, 251), (184, 262, 261, 183), (262, 219, 220, 261), (215, 257, 261, 220), (257, 179, 183, 261), (179, 257, 258, 180), (257, 215, 216, 258), (180, 258, 259, 181), (258, 216, 217, 259), (181, 259, 260, 182), (259, 217, 218, 260), (182, 260, 262, 184), (260, 218, 219, 262), (263, 268, 269, 270), (264, 263, 270, 271), (265, 264, 271, 272), (266, 265, 272, 273), (267, 266, 273, 274), (268, 267, 274, 269), (288, 281, 282, 287), (320, 319, 282, 281), (338, 278, 336, 337), (283, 282, 276, 280), (330, 280, 276, 301), (338, 302, 301, 278), (331, 301, 276, 282), (336, 278, 301, 331), (335, 334, 333, 277), (335, 277, 303, 304), (333, 332, 303, 277), (329, 303, 275, 279), (284, 279, 275, 281), (332, 281, 275, 303), (284, 283, 280, 279), (329, 279, 280, 330), (274, 329, 330, 269), (284, 285, 286, 283), (281, 288, 285, 284), (283, 286, 287, 282), (287, 290, 289, 288), (286, 291, 290, 287), (288, 289, 292, 285), (285, 292, 291, 286), (290, 291, 292, 289), (271, 270, 301, 302), (270, 269, 330, 301), (274, 273, 303, 329), (273, 272, 304, 303), (272, 271, 302, 304), (295, 294, 293, 296), (300, 293, 294, 299), (297, 296, 293, 300), (299, 294, 295, 298), (298, 295, 296, 297), (335, 298, 297, 338), (304, 299, 298, 335), (338, 297, 300, 302), (302, 300, 299, 304), (308, 307, 305, 306), (311, 306, 305, 312), (312, 305, 307, 310), (309, 308, 306, 311), (310, 307, 308, 309), (336, 310, 309, 337), (337, 309, 311, 334), (333, 312, 310, 336), (334, 311, 312, 333), (315, 314, 313, 316), (320, 313, 314, 319), (317, 316, 313, 320), (319, 314, 315, 318), (318, 315, 316, 317), (331, 318, 317, 332), (282, 319, 318, 331), (332, 317, 320, 281), (324, 321, 322, 323), (328, 321, 324, 325), (327, 322, 321, 328), (326, 323, 322, 327), (325, 324, 323, 326), (336, 325, 326, 333), (333, 326, 327, 332), (332, 327, 328, 331), (331, 328, 325, 336), (338, 337, 334, 335), (111, 339, 340, 112), (339, 241, 242, 340), (112, 340, 341, 152), (340, 242, 243, 341), (250, 348, 341, 243), (348, 104, 152, 341), (153, 342, 339, 111), (342, 244, 241, 339), (244, 342, 347, 249), (342, 153, 154, 347), (249, 347, 343, 245), (347, 154, 185, 343), (220, 346, 343, 185), (346, 248, 245, 343), (246, 344, 348, 250), (344, 186, 104, 348), (186, 344, 345, 219), (344, 246, 247, 345), (219, 345, 346, 220), (345, 247, 248, 346), (175, 191, 192, 177), (174, 190, 191, 175), (173, 189, 190, 174), (177, 192, 193, 178), (176, 178, 193, 194), (173, 176, 194, 189), (144, 145, 171, 170), (143, 144, 170, 168), (142, 143, 168, 167), (145, 146, 172, 171), (141, 169, 172, 146), (141, 142, 167, 169)])
me_mehumanmale_000.polygons.foreach_set('use_smooth', [True] * 344)
_k = set([(2, 11), (3, 11)])
me_mehumanmale_000.attributes.new('sharp_edge', 'BOOLEAN', 'EDGE').data.foreach_set('value', [ (min(e.vertices), max(e.vertices)) in _k for e in me_mehumanmale_000.edges])
_uv = me_mehumanmale_000.uv_layers.new(name='UVMap')
_uv.uv.foreach_set('vector', [0.877, 0.1074, 0.8781, 0.1315, 0.8555, 0.1314, 0.8555, 0.1182, 0.8769, 0.1557, 0.8554, 0.1447, 0.8555, 0.1314, 0.8781, 0.1315, 0.8425, 0.1113, 0.8295, 0.1044, 0.8555, 0.105, 0.8555, 0.1182, 0.8425, 0.1113, 0.8555, 0.105, 0.8425, 0.1113, 0.8555, 0.1182, 0.831, 0.1314, 0.8295, 0.1044, 0.8425, 0.1113, 0.831, 0.1314, 0.8424, 0.1515, 0.8554, 0.1447, 0.8553, 0.1579, 0.8294, 0.1583, 0.8424, 0.1515, 0.8553, 0.1579, 0.8424, 0.1515, 0.8294, 0.1583, 0.831, 0.1314, 0.8554, 0.1447, 0.8424, 0.1515, 0.831, 0.1314, 0.0, 0.0, 1.0, 1.0, 1.0, 0.0, 0.0, 0.0, 1.0, 0.0, 1.0, 1.0, 0.0, 0.0, 1.0, 0.0, 1.0, 1.0, 0.0, 0.0, 1.0, 1.0, 1.0, 0.0, 0.8553, 0.1579, 0.8554, 0.1447, 0.8769, 0.1557, 0.8555, 0.1182, 0.8555, 0.105, 0.877, 0.1074, 0.7385, 0.1311, 0.7698, 0.1312, 0.7719, 0.1609, 0.742, 0.1579, 0.7422, 0.1043, 0.772, 0.1015, 0.7698, 0.1312, 0.7385, 0.1311, 0.8001, 0.1059, 0.7984, 0.1313, 0.7698, 0.1312, 0.772, 0.1015, 0.7984, 0.1313, 0.7999, 0.1567, 0.7719, 0.1609, 0.7698, 0.1312, 0.8295, 0.1044, 0.8001, 0.1059, 0.7926, 0.07759, 0.8263, 0.07524, 0.8217, 0.03489, 0.8263, 0.07524, 0.7926, 0.07759, 0.791, 0.04694, 0.7905, 0.2155, 0.7923, 0.1849, 0.826, 0.1874, 0.8211, 0.2278, 0.7999, 0.1567, 0.8294, 0.1583, 0.826, 0.1874, 0.7923, 0.1849, 0.851, 0.03507, 0.8553, 0.07162, 0.8263, 0.07524, 0.8217, 0.03489, 0.8295, 0.1044, 0.8263, 0.07524, 0.8553, 0.07162, 0.8555, 0.105, 0.8211, 0.2278, 0.826, 0.1874, 0.8549, 0.1912, 0.8504, 0.2278, 0.8294, 0.1583, 0.8553, 0.1579, 0.8549, 0.1912, 0.826, 0.1874, 0.8717, 0.03722, 0.8778, 0.07661, 0.8553, 0.07162, 0.851, 0.03507, 0.8778, 0.07661, 0.877, 0.1074, 0.8555, 0.105, 0.8553, 0.07162, 0.8504, 0.2278, 0.8549, 0.1912, 0.8774, 0.1864, 0.8711, 0.2257, 0.8769, 0.1557, 0.8774, 0.1864, 0.8549, 0.1912, 0.8553, 0.1579, 0.8781, 0.1315, 0.9157, 0.1316, 0.9072, 0.1677, 0.8769, 0.1557, 0.8798, 0.251, 0.8504, 0.2584, 0.8504, 0.2278, 0.8711, 0.2257, 0.8504, 0.2584, 0.8179, 0.2582, 0.8211, 0.2278, 0.8504, 0.2278, 0.8294, 0.1583, 0.7999, 0.1567, 0.7984, 0.1313, 0.831, 0.1314, 0.8179, 0.2582, 0.7742, 0.2381, 0.7905, 0.2155, 0.8211, 0.2278, 0.8186, 0.004382, 0.8217, 0.03489, 0.791, 0.04694, 0.7748, 0.02423, 0.8295, 0.1044, 0.831, 0.1314, 0.7984, 0.1313, 0.8001, 0.1059, 0.8512, 0.004382, 0.851, 0.03507, 0.8217, 0.03489, 0.8186, 0.004382, 0.8806, 0.01197, 0.8717, 0.03722, 0.851, 0.03507, 0.8512, 0.004382, 0.9074, 0.09547, 0.9157, 0.1316, 0.8781, 0.1315, 0.877, 0.1074, 0.8233, 0.6675, 0.8184, 0.6884, 0.8023, 0.6888, 0.8021, 0.6717, 0.8063, 0.7882, 0.8059, 0.8019, 0.78, 0.8042, 0.7785, 0.7907, 0.1665, 0.9145, 0.1665, 0.9325, 0.1367, 0.9309, 0.1367, 0.9165, 0.8018, 0.7024, 0.8031, 0.7162, 0.7749, 0.7156, 0.7755, 0.7018, 0.2736, 0.9156, 0.2737, 0.9336, 0.2458, 0.9316, 0.2458, 0.9172, 0.2458, 0.9172, 0.2458, 0.9316, 0.2181, 0.9247, 0.2195, 0.9145, 0.7755, 0.7018, 0.7749, 0.7156, 0.7481, 0.7136, 0.7486, 0.7026, 0.1367, 0.9165, 0.1367, 0.9309, 0.1105, 0.9336, 0.109, 0.9234, 0.7785, 0.7907, 0.78, 0.8042, 0.7554, 0.8034, 0.7545, 0.7958, 0.7554, 0.8034, 0.7461, 0.806, 0.7449, 0.7952, 0.7545, 0.7958, 0.8031, 0.7162, 0.8083, 0.7303, 0.7775, 0.7313, 0.7781, 0.7172, 0.8102, 0.7741, 0.8063, 0.7882, 0.7818, 0.7892, 0.7802, 0.7756, 0.1665, 0.9325, 0.1665, 0.9145, 0.1924, 0.9165, 0.1924, 0.9309, 0.1924, 0.9309, 0.1924, 0.9165, 0.2181, 0.9234, 0.2167, 0.9336, 0.7802, 0.7756, 0.7818, 0.7892, 0.7588, 0.7885, 0.7579, 0.7809, 0.7781, 0.7172, 0.7775, 0.7313, 0.7521, 0.7298, 0.7524, 0.7185, 0.3525, 0.9171, 0.3526, 0.93, 0.3284, 0.9326, 0.3269, 0.9234, 0.7588, 0.7885, 0.7492, 0.7903, 0.7492, 0.7793, 0.7579, 0.7809, 0.8023, 0.6888, 0.8018, 0.7024, 0.7779, 0.7004, 0.7792, 0.6871, 0.2737, 0.9336, 0.2736, 0.9156, 0.2992, 0.9173, 0.2993, 0.9317, 0.8021, 0.6717, 0.8023, 0.6888, 0.7792, 0.6871, 0.778, 0.6741, 0.8059, 0.8019, 0.8078, 0.8154, 0.7842, 0.8195, 0.7823, 0.806, 0.7823, 0.806, 0.7842, 0.8195, 0.7595, 0.8194, 0.7584, 0.8118, 0.778, 0.6741, 0.7792, 0.6871, 0.7534, 0.6849, 0.7533, 0.6752, 0.2993, 0.9317, 0.2992, 0.9173, 0.3254, 0.9145, 0.3269, 0.9247, 0.7792, 0.6871, 0.7779, 0.7004, 0.7518, 0.6956, 0.7534, 0.6849, 0.7595, 0.8194, 0.7502, 0.8222, 0.7488, 0.8114, 0.7584, 0.8118, 0.8713, 0.6734, 0.8504, 0.6894, 0.839, 0.6677, 0.8535, 0.6586, 0.8287, 0.8189, 0.8531, 0.8087, 0.847, 0.8304, 0.8337, 0.8374, 0.8504, 0.6894, 0.8184, 0.6884, 0.8242, 0.6647, 0.839, 0.6677, 0.8073, 0.8217, 0.8287, 0.8189, 0.8337, 0.8374, 0.8192, 0.8426, 0.8192, 0.8426, 0.8337, 0.8374, 0.8358, 0.856, 0.8254, 0.8575, 0.839, 0.6677, 0.8242, 0.6647, 0.8189, 0.6484, 0.8269, 0.6453, 0.8337, 0.8374, 0.847, 0.8304, 0.8442, 0.8547, 0.8358, 0.856, 0.8535, 0.6586, 0.839, 0.6677, 0.8269, 0.6453, 0.8404, 0.6372, 0.8254, 0.8575, 0.8358, 0.856, 0.8387, 0.864, 0.8241, 0.8653, 0.8676, 0.7116, 0.8504, 0.6894, 0.8713, 0.6734, 0.8749, 0.6985, 0.8654, 0.7327, 0.845, 0.7193, 0.8504, 0.6894, 0.8676, 0.7116, 0.8631, 0.7478, 0.8423, 0.744, 0.845, 0.7193, 0.8654, 0.7327, 0.8683, 0.7836, 0.8462, 0.7828, 0.8422, 0.7616, 0.8641, 0.7633, 0.8749, 0.7973, 0.8531, 0.8087, 0.8462, 0.7828, 0.8683, 0.7836, 0.7686, 0.7679, 0.759, 0.7682, 0.7607, 0.7576, 0.7689, 0.7604, 0.791, 0.7472, 0.7911, 0.7586, 0.7689, 0.7604, 0.7678, 0.7518, 0.7892, 0.7342, 0.791, 0.7472, 0.7678, 0.7518, 0.7654, 0.741, 0.7911, 0.7586, 0.7909, 0.772, 0.7686, 0.7679, 0.7689, 0.7604, 0.405, 0.93, 0.4049, 0.9156, 0.4307, 0.9224, 0.4293, 0.9326, 0.8166, 0.7592, 0.8102, 0.7741, 0.7909, 0.772, 0.7911, 0.7586, 0.8083, 0.7303, 0.8155, 0.7445, 0.791, 0.7472, 0.7892, 0.7342, 0.8155, 0.7445, 0.8166, 0.7592, 0.7911, 0.7586, 0.791, 0.7472, 0.8631, 0.7478, 0.8641, 0.7633, 0.8422, 0.7616, 0.8423, 0.744, 0.8423, 0.744, 0.8422, 0.7616, 0.8286, 0.7603, 0.8273, 0.7445, 0.8155, 0.7445, 0.8273, 0.7445, 0.8286, 0.7603, 0.8166, 0.7592, 0.8031, 0.7162, 0.845, 0.7193, 0.8247, 0.7304, 0.8083, 0.7303, 0.8155, 0.7445, 0.8083, 0.7303, 0.8247, 0.7304, 0.8273, 0.7445, 0.8423, 0.744, 0.8273, 0.7445, 0.8247, 0.7304, 0.845, 0.7193, 0.8018, 0.7024, 0.824, 0.703, 0.845, 0.7193, 0.8031, 0.7162, 0.8184, 0.6884, 0.8504, 0.6894, 0.845, 0.7193, 0.824, 0.703, 0.8184, 0.6884, 0.824, 0.703, 0.8018, 0.7024, 0.8023, 0.6888, 0.8059, 0.8019, 0.8063, 0.7882, 0.8462, 0.7828, 0.8268, 0.7995, 0.8063, 0.7882, 0.8102, 0.7741, 0.8255, 0.7731, 0.8462, 0.7828, 0.8287, 0.8189, 0.8268, 0.7995, 0.8462, 0.7828, 0.8531, 0.8087, 0.8422, 0.7616, 0.8462, 0.7828, 0.8255, 0.7731, 0.8286, 0.7603, 0.8166, 0.7592, 0.8286, 0.7603, 0.8255, 0.7731, 0.8102, 0.7741, 0.8287, 0.8189, 0.8078, 0.8154, 0.8059, 0.8019, 0.8268, 0.7995, 0.3525, 0.9171, 0.3844, 0.9145, 0.3844, 0.9316, 0.3526, 0.93, 0.4049, 0.9156, 0.405, 0.93, 0.3844, 0.9316, 0.3844, 0.9145, 0.1543, 0.7138, 0.1282, 0.755, 0.08705, 0.7584, 0.1069, 0.6967, 0.3092, 0.8175, 0.3068, 0.777, 0.3475, 0.7716, 0.3456, 0.8076, 0.3068, 0.777, 0.2868, 0.7267, 0.3357, 0.7344, 0.3475, 0.7716, 0.318, 0.4817, 0.2632, 0.4744, 0.25, 0.4461, 0.3103, 0.4233, 0.1747, 0.4721, 0.1299, 0.4723, 0.1221, 0.4394, 0.174, 0.4462, 0.1299, 0.4723, 0.09541, 0.4835, 0.07737, 0.4268, 0.1221, 0.4394, 0.3716, 0.4796, 0.318, 0.4817, 0.3103, 0.4233, 0.3718, 0.3628, 0.2632, 0.4744, 0.1747, 0.4721, 0.174, 0.4462, 0.25, 0.4461, 0.3475, 0.7716, 0.3357, 0.7344, 0.3713, 0.7149, 0.3712, 0.7446, 0.1069, 0.6967, 0.08705, 0.7584, 0.06845, 0.716, 0.07833, 0.6853, 0.9126, 0.0366, 0.9133, 0.07322, 0.8922, 0.07417, 0.8861, 0.03373, 0.9311, 0.1307, 0.9226, 0.09361, 0.9438, 0.09794, 0.9674, 0.1309, 0.9371, 0.0008961, 0.9126, 0.0366, 0.8861, 0.03373, 0.8952, 0.007827, 0.3713, 0.7149, 0.3357, 0.7344, 0.3195, 0.6682, 0.3713, 0.6696, 0.1069, 0.6967, 0.07833, 0.6853, 0.0945, 0.6336, 0.134, 0.6479, 0.2471, 0.6893, 0.3195, 0.6682, 0.3357, 0.7344, 0.2868, 0.7267, 0.1858, 0.6758, 0.1543, 0.7138, 0.1069, 0.6967, 0.134, 0.6479, 0.3715, 0.57, 0.3089, 0.5734, 0.318, 0.4817, 0.3716, 0.4796, 0.275, 0.5636, 0.2632, 0.4744, 0.318, 0.4817, 0.3089, 0.5734, 0.205, 0.5404, 0.1747, 0.4721, 0.2632, 0.4744, 0.275, 0.5636, 0.205, 0.5404, 0.1394, 0.5383, 0.1299, 0.4723, 0.1747, 0.4721, 0.1059, 0.5423, 0.09541, 0.4835, 0.1299, 0.4723, 0.1394, 0.5383, 0.1661, 0.9093, 0.1458, 0.9137, 0.1402, 0.8867, 0.1603, 0.8813, 0.1458, 0.9137, 0.05866, 0.9117, 0.0568, 0.899, 0.1402, 0.8867, 0.1603, 0.8813, 0.1402, 0.8867, 0.1299, 0.8613, 0.1513, 0.8533, 0.1402, 0.8867, 0.0568, 0.899, 0.053, 0.8868, 0.1299, 0.8613, 0.1513, 0.8533, 0.1299, 0.8613, 0.1248, 0.8462, 0.1456, 0.8365, 0.1299, 0.8613, 0.053, 0.8868, 0.0464, 0.8705, 0.1248, 0.8462, 0.1456, 0.8365, 0.1248, 0.8462, 0.1161, 0.8211, 0.1267, 0.8162, 0.1248, 0.8462, 0.0464, 0.8705, 0.04104, 0.8593, 0.1161, 0.8211, 0.1267, 0.8162, 0.1161, 0.8211, 0.1045, 0.7985, 0.1226, 0.7881, 0.1161, 0.8211, 0.04104, 0.8593, 0.03531, 0.848, 0.1045, 0.7985, 0.1226, 0.7881, 0.1045, 0.7985, 0.09484, 0.7844, 0.1131, 0.7756, 0.1045, 0.7985, 0.03531, 0.848, 0.02518, 0.8345, 0.09484, 0.7844, 0.1226, 0.7881, 0.1496, 0.7717, 0.1554, 0.7979, 0.1267, 0.8162, 0.1267, 0.8162, 0.1554, 0.7979, 0.1766, 0.8207, 0.1456, 0.8365, 0.1456, 0.8365, 0.1766, 0.8207, 0.2184, 0.8348, 0.1513, 0.8533, 0.1513, 0.8533, 0.2184, 0.8348, 0.2405, 0.869, 0.1603, 0.8813, 0.2307, 0.9068, 0.1661, 0.9093, 0.1603, 0.8813, 0.2405, 0.869, 0.1131, 0.7756, 0.1563, 0.7319, 0.1496, 0.7717, 0.1226, 0.7881, 0.6292, 0.7765, 0.6196, 0.789, 0.5927, 0.7725, 0.5862, 0.7327, 0.5112, 0.9073, 0.5015, 0.8694, 0.5817, 0.882, 0.5757, 0.91, 0.5908, 0.8541, 0.5817, 0.882, 0.5015, 0.8694, 0.5237, 0.8354, 0.5965, 0.8373, 0.5908, 0.8541, 0.5237, 0.8354, 0.5656, 0.8214, 0.6155, 0.8171, 0.5965, 0.8373, 0.5656, 0.8214, 0.5869, 0.7986, 0.6196, 0.789, 0.6155, 0.8171, 0.5869, 0.7986, 0.5927, 0.7725, 0.6196, 0.789, 0.6292, 0.7765, 0.6475, 0.7854, 0.6378, 0.7994, 0.6155, 0.8171, 0.6196, 0.789, 0.6378, 0.7994, 0.626, 0.8219, 0.5965, 0.8373, 0.6155, 0.8171, 0.626, 0.8219, 0.6173, 0.847, 0.5908, 0.8541, 0.5965, 0.8373, 0.6173, 0.847, 0.6121, 0.8622, 0.5817, 0.882, 0.5908, 0.8541, 0.6121, 0.8622, 0.6018, 0.8875, 0.5757, 0.91, 0.5817, 0.882, 0.6018, 0.8875, 0.596, 0.9145, 0.6373, 0.5431, 0.6038, 0.539, 0.6136, 0.473, 0.648, 0.4844, 0.5382, 0.5409, 0.5686, 0.4727, 0.6136, 0.473, 0.6038, 0.539, 0.5382, 0.5409, 0.468, 0.5639, 0.4802, 0.4747, 0.5686, 0.4727, 0.468, 0.5639, 0.4341, 0.5736, 0.4253, 0.4819, 0.4802, 0.4747, 0.3715, 0.57, 0.3716, 0.4796, 0.4253, 0.4819, 0.4341, 0.5736, 0.5569, 0.6764, 0.6088, 0.6487, 0.6357, 0.6977, 0.5882, 0.7145, 0.4955, 0.6898, 0.4557, 0.727, 0.4067, 0.7345, 0.4232, 0.6684, 0.6357, 0.6977, 0.6088, 0.6487, 0.6504, 0.6341, 0.6643, 0.6864, 0.3713, 0.7149, 0.3713, 0.6696, 0.4232, 0.6684, 0.4067, 0.7345, 0.9356, 0.2607, 0.8938, 0.2533, 0.885, 0.2272, 0.9115, 0.2247, 0.9311, 0.1307, 0.9674, 0.1309, 0.9434, 0.1637, 0.9222, 0.1678, 0.9115, 0.2247, 0.885, 0.2272, 0.8916, 0.1869, 0.9127, 0.1881, 0.6357, 0.6977, 0.6643, 0.6864, 0.674, 0.7171, 0.6553, 0.7594, 0.3948, 0.7717, 0.3712, 0.7446, 0.3713, 0.7149, 0.4067, 0.7345, 0.4802, 0.4747, 0.4934, 0.4464, 0.5694, 0.4467, 0.5686, 0.4727, 0.3716, 0.4796, 0.3718, 0.3628, 0.4332, 0.4234, 0.4253, 0.4819, 0.6136, 0.473, 0.6214, 0.4401, 0.6662, 0.4277, 0.648, 0.4844, 0.5686, 0.4727, 0.5694, 0.4467, 0.6214, 0.4401, 0.6136, 0.473, 0.4253, 0.4819, 0.4332, 0.4234, 0.4934, 0.4464, 0.4802, 0.4747, 0.4355, 0.7772, 0.3948, 0.7717, 0.4067, 0.7345, 0.4557, 0.727, 0.433, 0.8177, 0.3967, 0.8077, 0.3948, 0.7717, 0.4355, 0.7772, 0.5882, 0.7145, 0.6357, 0.6977, 0.6553, 0.7594, 0.6141, 0.7559, 0.174, 0.4462, 0.1755, 0.4128, 0.2423, 0.4241, 0.25, 0.4461, 0.1755, 0.4128, 0.1625, 0.3571, 0.2111, 0.3401, 0.2423, 0.4241, 0.1221, 0.4394, 0.1196, 0.4055, 0.1755, 0.4128, 0.174, 0.4462, 0.1196, 0.4055, 0.1123, 0.3548, 0.1625, 0.3571, 0.1755, 0.4128, 0.25, 0.4461, 0.2423, 0.4241, 0.3015, 0.4019, 0.3103, 0.4233, 0.2423, 0.4241, 0.2111, 0.3401, 0.2479, 0.3062, 0.3015, 0.4019, 0.3103, 0.4233, 0.3015, 0.4019, 0.3436, 0.3151, 0.3718, 0.3628, 0.3015, 0.4019, 0.2479, 0.3062, 0.2762, 0.2533, 0.3436, 0.3151, 0.07737, 0.4268, 0.0729, 0.4072, 0.1196, 0.4055, 0.1221, 0.4394, 0.0729, 0.4072, 0.05984, 0.3512, 0.1123, 0.3548, 0.1196, 0.4055, 0.3718, 0.3628, 0.3436, 0.3151, 0.3536, 0.252, 0.3719, 0.2349, 0.3436, 0.3151, 0.2762, 0.2533, 0.3008, 0.2314, 0.3536, 0.252, 0.3719, 0.2349, 0.3902, 0.252, 0.4001, 0.3152, 0.3718, 0.3628, 0.3902, 0.252, 0.4431, 0.2315, 0.4677, 0.2534, 0.4001, 0.3152, 0.6214, 0.4401, 0.6241, 0.4062, 0.6708, 0.4081, 0.6662, 0.4277, 0.6241, 0.4062, 0.6315, 0.3554, 0.684, 0.352, 0.6708, 0.4081, 0.3718, 0.3628, 0.4001, 0.3152, 0.442, 0.4021, 0.4332, 0.4234, 0.4001, 0.3152, 0.4677, 0.2534, 0.4959, 0.3064, 0.442, 0.4021, 0.4332, 0.4234, 0.442, 0.4021, 0.5012, 0.4244, 0.4934, 0.4464, 0.442, 0.4021, 0.4959, 0.3064, 0.5326, 0.3405, 0.5012, 0.4244, 0.5694, 0.4467, 0.5681, 0.4134, 0.6241, 0.4062, 0.6214, 0.4401, 0.5681, 0.4134, 0.5813, 0.3577, 0.6315, 0.3554, 0.6241, 0.4062, 0.4934, 0.4464, 0.5012, 0.4244, 0.5681, 0.4134, 0.5694, 0.4467, 0.5012, 0.4244, 0.5326, 0.3405, 0.5813, 0.3577, 0.5681, 0.4134, 0.192, 0.6126, 0.205, 0.5404, 0.275, 0.5636, 0.2698, 0.6138, 0.2698, 0.6138, 0.275, 0.5636, 0.3089, 0.5734, 0.3089, 0.6066, 0.3715, 0.57, 0.3715, 0.5956, 0.3089, 0.6066, 0.3089, 0.5734, 0.1417, 0.5945, 0.1394, 0.5383, 0.205, 0.5404, 0.192, 0.6126, 0.1394, 0.5383, 0.1417, 0.5945, 0.104, 0.5871, 0.1059, 0.5423, 0.6373, 0.5431, 0.6391, 0.5879, 0.6012, 0.5953, 0.6038, 0.539, 0.5509, 0.6132, 0.5382, 0.5409, 0.6038, 0.539, 0.6012, 0.5953, 0.4341, 0.5736, 0.434, 0.6068, 0.3715, 0.5956, 0.3715, 0.57, 0.434, 0.6068, 0.4341, 0.5736, 0.468, 0.5639, 0.4731, 0.6142, 0.4731, 0.6142, 0.468, 0.5639, 0.5382, 0.5409, 0.5509, 0.6132, 0.1496, 0.7717, 0.2218, 0.7138, 0.2475, 0.7434, 0.1554, 0.7979, 0.2218, 0.7138, 0.2471, 0.6893, 0.2868, 0.7267, 0.2475, 0.7434, 0.1554, 0.7979, 0.2475, 0.7434, 0.2654, 0.788, 0.1766, 0.8207, 0.2475, 0.7434, 0.2868, 0.7267, 0.3068, 0.777, 0.2654, 0.788, 0.1766, 0.8207, 0.2654, 0.788, 0.2738, 0.8235, 0.2184, 0.8348, 0.2654, 0.788, 0.3068, 0.777, 0.3092, 0.8175, 0.2738, 0.8235, 0.2184, 0.8348, 0.2738, 0.8235, 0.2862, 0.8647, 0.2405, 0.869, 0.2738, 0.8235, 0.3092, 0.8175, 0.302, 0.8637, 0.2862, 0.8647, 0.293, 0.9116, 0.2819, 0.9052, 0.2862, 0.8647, 0.302, 0.8637, 0.2819, 0.9052, 0.2307, 0.9068, 0.2405, 0.869, 0.2862, 0.8647, 0.1563, 0.7319, 0.1839, 0.6886, 0.2218, 0.7138, 0.1496, 0.7717, 0.1839, 0.6886, 0.1858, 0.6758, 0.2471, 0.6893, 0.2218, 0.7138, 0.5927, 0.7725, 0.5207, 0.7143, 0.5587, 0.6893, 0.5862, 0.7327, 0.5207, 0.7143, 0.4955, 0.6898, 0.5569, 0.6764, 0.5587, 0.6893, 0.4401, 0.8639, 0.4558, 0.8649, 0.4599, 0.9055, 0.4489, 0.9119, 0.4558, 0.8649, 0.5015, 0.8694, 0.5112, 0.9073, 0.4599, 0.9055, 0.5015, 0.8694, 0.4558, 0.8649, 0.4684, 0.8239, 0.5237, 0.8354, 0.4558, 0.8649, 0.4401, 0.8639, 0.433, 0.8177, 0.4684, 0.8239, 0.5237, 0.8354, 0.4684, 0.8239, 0.4769, 0.7883, 0.5656, 0.8214, 0.4684, 0.8239, 0.433, 0.8177, 0.4355, 0.7772, 0.4769, 0.7883, 0.5656, 0.8214, 0.4769, 0.7883, 0.4949, 0.7438, 0.5869, 0.7986, 0.4769, 0.7883, 0.4355, 0.7772, 0.4557, 0.727, 0.4949, 0.7438, 0.5869, 0.7986, 0.4949, 0.7438, 0.5207, 0.7143, 0.5927, 0.7725, 0.4949, 0.7438, 0.4557, 0.727, 0.4955, 0.6898, 0.5207, 0.7143, 0.6378, 0.7994, 0.6475, 0.7854, 0.7169, 0.8356, 0.7068, 0.8492, 0.626, 0.8219, 0.6378, 0.7994, 0.7068, 0.8492, 0.701, 0.8605, 0.6173, 0.847, 0.626, 0.8219, 0.701, 0.8605, 0.6956, 0.8716, 0.6121, 0.8622, 0.6173, 0.847, 0.6956, 0.8716, 0.6889, 0.8879, 0.6018, 0.8875, 0.6121, 0.8622, 0.6889, 0.8879, 0.6851, 0.9001, 0.596, 0.9145, 0.6018, 0.8875, 0.6851, 0.9001, 0.6832, 0.9127, 0.7706, 0.9266, 0.7912, 0.9255, 0.7911, 0.9426, 0.7706, 0.941, 0.8231, 0.9281, 0.823, 0.941, 0.7911, 0.9426, 0.7912, 0.9255, 0.9185, 0.8124, 0.9211, 0.7939, 0.941, 0.7969, 0.9388, 0.8098, 0.9323, 0.7555, 0.938, 0.77, 0.9233, 0.7685, 0.9208, 0.756, 0.9076, 0.7568, 0.9208, 0.756, 0.9233, 0.7685, 0.903, 0.7771, 0.9185, 0.8124, 0.8954, 0.8017, 0.903, 0.7771, 0.9211, 0.7939, 0.9412, 0.7837, 0.903, 0.7771, 0.9233, 0.7685, 0.938, 0.77, 0.941, 0.7969, 0.9211, 0.7939, 0.903, 0.7771, 0.9412, 0.7837, 0.9333, 0.6872, 0.9487, 0.6882, 0.9487, 0.7014, 0.9274, 0.7011, 0.9333, 0.6872, 0.9274, 0.7011, 0.9065, 0.716, 0.9024, 0.6871, 0.9487, 0.7014, 0.9469, 0.7146, 0.9065, 0.716, 0.9274, 0.7011, 0.9082, 0.7399, 0.9065, 0.716, 0.9257, 0.7274, 0.9227, 0.741, 0.934, 0.7413, 0.9227, 0.741, 0.9257, 0.7274, 0.9414, 0.7279, 0.9469, 0.7146, 0.9414, 0.7279, 0.9257, 0.7274, 0.9065, 0.716, 0.934, 0.7413, 0.9323, 0.7555, 0.9208, 0.756, 0.9227, 0.741, 0.9082, 0.7399, 0.9227, 0.741, 0.9208, 0.756, 0.9076, 0.7568, 0.888, 0.7427, 0.9082, 0.7399, 0.9076, 0.7568, 0.8865, 0.7577, 0.934, 0.7413, 0.9574, 0.7448, 0.957, 0.7558, 0.9323, 0.7555, 0.9414, 0.7279, 0.9597, 0.7324, 0.9574, 0.7448, 0.934, 0.7413, 0.9323, 0.7555, 0.957, 0.7558, 0.9567, 0.7688, 0.938, 0.77, 0.7706, 0.941, 0.7463, 0.9436, 0.7449, 0.9334, 0.7706, 0.9266, 0.957, 0.7558, 0.9783, 0.7583, 0.9783, 0.7656, 0.9567, 0.7688, 0.9597, 0.7324, 0.9823, 0.7399, 0.9797, 0.7502, 0.9574, 0.7448, 0.9574, 0.7448, 0.9797, 0.7502, 0.9783, 0.7583, 0.957, 0.7558, 0.9783, 0.7656, 0.9783, 0.7583, 0.9862, 0.756, 0.9874, 0.7662, 0.8749, 0.79, 0.8818, 0.7771, 0.903, 0.7771, 0.8954, 0.8017, 0.8818, 0.7771, 0.8865, 0.7577, 0.9076, 0.7568, 0.903, 0.7771, 0.888, 0.7427, 0.8864, 0.7281, 0.9065, 0.716, 0.9082, 0.7399, 0.8864, 0.7281, 0.8851, 0.7078, 0.9024, 0.6871, 0.9065, 0.716, 0.8851, 0.7078, 0.8785, 0.6949, 0.8829, 0.6708, 0.9024, 0.6871, 0.9203, 0.8497, 0.9212, 0.8573, 0.9073, 0.8555, 0.9104, 0.8479, 0.9006, 0.6573, 0.9139, 0.6372, 0.9267, 0.6455, 0.9142, 0.6666, 0.913, 0.8301, 0.9104, 0.8479, 0.9023, 0.8463, 0.9005, 0.8228, 0.9142, 0.6666, 0.9267, 0.6455, 0.9342, 0.6488, 0.9286, 0.6643, 0.9268, 0.8356, 0.9203, 0.8497, 0.9104, 0.8479, 0.913, 0.8301, 0.939, 0.8159, 0.9268, 0.8356, 0.913, 0.8301, 0.9185, 0.8124, 0.9024, 0.6871, 0.9142, 0.6666, 0.9286, 0.6643, 0.9333, 0.6872, 0.9185, 0.8124, 0.913, 0.8301, 0.9005, 0.8228, 0.8954, 0.8017, 0.8829, 0.6708, 0.9006, 0.6573, 0.9142, 0.6666, 0.9024, 0.6871, 0.9851, 0.8155, 0.9864, 0.8082, 0.9957, 0.8082, 0.9939, 0.8186, 0.971, 0.6874, 0.9959, 0.6863, 0.9971, 0.6966, 0.9718, 0.7003, 0.4913, 0.9317, 0.4636, 0.9247, 0.4651, 0.9145, 0.4913, 0.9173, 0.9727, 0.675, 0.9964, 0.677, 0.9959, 0.6863, 0.971, 0.6874, 0.9636, 0.8018, 0.9864, 0.8082, 0.9851, 0.8155, 0.9613, 0.8147, 0.941, 0.7969, 0.9636, 0.8018, 0.9613, 0.8147, 0.9388, 0.8098, 0.9496, 0.6718, 0.9727, 0.675, 0.971, 0.6874, 0.9487, 0.6882, 0.5169, 0.9336, 0.4913, 0.9317, 0.4913, 0.9173, 0.5169, 0.9156, 0.9487, 0.6882, 0.971, 0.6874, 0.9718, 0.7003, 0.9487, 0.7014, 0.9869, 0.7858, 0.988, 0.7785, 0.9964, 0.7773, 0.996, 0.7879, 0.8231, 0.9281, 0.8487, 0.9344, 0.8472, 0.9436, 0.823, 0.941, 0.971, 0.7165, 0.9956, 0.7187, 0.9955, 0.7295, 0.971, 0.7301, 0.9668, 0.7725, 0.988, 0.7785, 0.9869, 0.7858, 0.9647, 0.7856, 0.02571, 0.9309, 0.001405, 0.9336, 0.0, 0.9234, 0.0257, 0.9165, 0.05161, 0.9325, 0.02571, 0.9309, 0.0257, 0.9165, 0.0516, 0.9145, 0.938, 0.77, 0.9668, 0.7725, 0.9647, 0.7856, 0.9412, 0.7837, 0.9469, 0.7146, 0.971, 0.7165, 0.971, 0.7301, 0.9414, 0.7279, 0.9896, 0.8003, 0.9907, 0.793, 1.0, 0.7928, 0.9984, 0.8031, 0.9678, 0.7872, 0.9907, 0.793, 0.9896, 0.8003, 0.9659, 0.8001, 0.08141, 0.9165, 0.109, 0.9234, 0.1076, 0.9336, 0.08142, 0.9309, 0.974, 0.7018, 0.9999, 0.7035, 1.0, 0.7141, 0.9741, 0.715, 0.5447, 0.9172, 0.5711, 0.9145, 0.5725, 0.9247, 0.5447, 0.9316, 0.5169, 0.9156, 0.5447, 0.9172, 0.5447, 0.9316, 0.5169, 0.9336, 0.9487, 0.7014, 0.974, 0.7018, 0.9741, 0.715, 0.9469, 0.7146, 0.0516, 0.9145, 0.08141, 0.9165, 0.08142, 0.9309, 0.05161, 0.9325, 0.9412, 0.7837, 0.9678, 0.7872, 0.9659, 0.8001, 0.941, 0.7969, 0.9293, 0.667, 0.9496, 0.6718, 0.9487, 0.6882, 0.9333, 0.6872, 0.1858, 0.6758, 0.1871, 0.6474, 0.2649, 0.65, 0.2471, 0.6893, 0.1871, 0.6474, 0.192, 0.6126, 0.2698, 0.6138, 0.2649, 0.65, 0.2471, 0.6893, 0.2649, 0.65, 0.3142, 0.6336, 0.3195, 0.6682, 0.2649, 0.65, 0.2698, 0.6138, 0.3089, 0.6066, 0.3142, 0.6336, 0.3715, 0.5956, 0.3714, 0.6286, 0.3142, 0.6336, 0.3089, 0.6066, 0.3714, 0.6286, 0.3713, 0.6696, 0.3195, 0.6682, 0.3142, 0.6336, 0.134, 0.6479, 0.1381, 0.6226, 0.1871, 0.6474, 0.1858, 0.6758, 0.1381, 0.6226, 0.1417, 0.5945, 0.192, 0.6126, 0.1871, 0.6474, 0.1417, 0.5945, 0.1381, 0.6226, 0.0995, 0.6106, 0.104, 0.5871, 0.1381, 0.6226, 0.134, 0.6479, 0.0945, 0.6336, 0.0995, 0.6106, 0.6391, 0.5879, 0.6435, 0.6115, 0.6048, 0.6234, 0.6012, 0.5953, 0.6435, 0.6115, 0.6504, 0.6341, 0.6088, 0.6487, 0.6048, 0.6234, 0.5569, 0.6764, 0.5557, 0.6481, 0.6048, 0.6234, 0.6088, 0.6487, 0.5557, 0.6481, 0.5509, 0.6132, 0.6012, 0.5953, 0.6048, 0.6234, 0.434, 0.6068, 0.4286, 0.6338, 0.3714, 0.6286, 0.3715, 0.5956, 0.4286, 0.6338, 0.4232, 0.6684, 0.3713, 0.6696, 0.3714, 0.6286, 0.4232, 0.6684, 0.4286, 0.6338, 0.4779, 0.6503, 0.4955, 0.6898, 0.4286, 0.6338, 0.434, 0.6068, 0.4731, 0.6142, 0.4779, 0.6503, 0.4955, 0.6898, 0.4779, 0.6503, 0.5557, 0.6481, 0.5569, 0.6764, 0.4779, 0.6503, 0.4731, 0.6142, 0.5509, 0.6132, 0.5557, 0.6481, 0.4959, 0.3064, 0.5709, 0.1905, 0.5947, 0.2145, 0.5326, 0.3405, 0.4677, 0.2534, 0.5373, 0.1828, 0.5709, 0.1905, 0.4959, 0.3064, 0.4431, 0.2315, 0.5065, 0.1705, 0.5373, 0.1828, 0.4677, 0.2534, 0.5326, 0.3405, 0.5947, 0.2145, 0.6245, 0.2368, 0.5813, 0.3577, 0.6315, 0.3554, 0.5813, 0.3577, 0.6245, 0.2368, 0.6558, 0.2491, 0.684, 0.352, 0.6315, 0.3554, 0.6558, 0.2491, 0.6872, 0.2621, 0.1732, 0.1901, 0.2068, 0.1826, 0.2762, 0.2533, 0.2479, 0.3062, 0.1494, 0.2141, 0.1732, 0.1901, 0.2479, 0.3062, 0.2111, 0.3401, 0.1196, 0.2362, 0.1494, 0.2141, 0.2111, 0.3401, 0.1625, 0.3571, 0.2068, 0.1826, 0.2376, 0.1704, 0.3008, 0.2314, 0.2762, 0.2533, 0.08833, 0.2484, 0.1123, 0.3548, 0.05984, 0.3512, 0.05692, 0.2614, 0.08833, 0.2484, 0.1196, 0.2362, 0.1625, 0.3571, 0.1123, 0.3548])
me_mehumanmale_000.materials.append(mat_invis)
me_mehumanmale_000.use_remesh_preserve_volume = False
me_mehumanmale_000.use_remesh_preserve_attributes = False
me_mehumanmale_000.use_mirror_vertex_groups = False
me_mehumanmale_000.update()
arm_armalearm_001 = bpy.data.armatures.new('arMaleArm.001')  # bones are not reproduced

# ---- objects
ob_shadowplane = bpy.data.objects.new('ShadowPlane', me_plane_001)
ob_renderplatform = bpy.data.objects.new('RenderPlatform', None)
ob_camera = bpy.data.objects.new('Camera', cam_camera_002)
ob_sun_001 = bpy.data.objects.new('Sun.001', light_sun_002)
ob_sun_002 = bpy.data.objects.new('Sun.002', light_sun_000)
ob_sun = bpy.data.objects.new('Sun', light_lamp_001)
ob_malearm = bpy.data.objects.new('MaleArm', arm_armalearm_001)
ob_humanmale = bpy.data.objects.new('HumanMale', me_mehumanmale_003)
ob_humanmale_001 = bpy.data.objects.new('HumanMale.001', me_mehumanmale_000)

# ---- transforms, parenting, visibility, modifiers, constraints
ob_shadowplane.location = (0.0, 0.0, 0.0)
ob_shadowplane.scale = (10.0, 10.0, 10.0)
ob_shadowplane.lock_rotations_4d = False
ob_shadowplane.empty_display_type = 'ARROWS'
ob_shadowplane.lineart.crease_threshold = 0.0
ob_renderplatform.location = (0.0, 0.0, 0.0)
ob_renderplatform.rotation_euler = (2.191e-08, -5.027e-08, 144.5)
ob_renderplatform.lock_rotations_4d = False
ob_renderplatform.empty_display_type = 'ARROWS'
ob_renderplatform.empty_image_offset = (0.0, 0.0)
ob_renderplatform.lineart.crease_threshold = 0.0
ob_camera.parent = ob_renderplatform
ob_camera.matrix_parent_inverse = Matrix(((1.0, -7.103e-05, 4.841e-08, 0.0), (7.103e-05, 1.0, 2.005e-08, 0.0), (-4.841e-08, -2.005e-08, 1.0, 0.0), (0.0, 0.0, 0.0, 1.0)))
ob_camera.location = (5.0, -5.0, 5.3)
ob_camera.rotation_euler = (1.047, 0.0, 0.7854)
ob_camera.lock_rotations_4d = False
ob_camera.empty_display_type = 'ARROWS'
ob_camera.lineart.crease_threshold = 0.0
ob_sun_001.parent = ob_renderplatform
ob_sun_001.matrix_parent_inverse = Matrix(((1.0, -0.001831, 4.841e-08, 0.0), (0.001831, 1.0, 2.005e-08, 0.0), (-4.844e-08, -1.996e-08, 1.0, 0.0), (0.0, 0.0, 0.0, 1.0)))
ob_sun_001.location = (6.851, 7.839, 11.54)
ob_sun_001.rotation_euler = (1.381, -0.06972, 1.625)
ob_sun_001.lineart.crease_threshold = 0.0
ob_sun_002.parent = ob_renderplatform
ob_sun_002.matrix_parent_inverse = Matrix(((1.0, -0.001831, 4.841e-08, 0.0), (0.001831, 1.0, 2.005e-08, 0.0), (-4.844e-08, -1.996e-08, 1.0, 0.0), (0.0, 0.0, 0.0, 1.0)))
ob_sun_002.location = (7.5, 6.39, 12.03)
ob_sun_002.rotation_euler = (-1.863, -0.7379, 1.579)
ob_sun_002.lineart.crease_threshold = 0.0
ob_sun.parent = ob_renderplatform
ob_sun.matrix_parent_inverse = Matrix(((1.0, 7.868e-06, 4.841e-08, 0.0), (-7.868e-06, 1.0, 2.005e-08, 0.0), (-4.841e-08, -2.005e-08, 1.0, 0.0), (0.0, 0.0, 0.0, 1.0)))
ob_sun.location = (7.5, 9.0, 7.5)
ob_sun.rotation_euler = (0.4847, 0.4381, -0.2138)
ob_sun.lock_rotations_4d = False
ob_sun.empty_display_type = 'ARROWS'
ob_sun.lineart.crease_threshold = 0.0
ob_malearm.location = (0.0001078, -0.01891, 1.615)
ob_malearm.lock_rotations_4d = False
ob_malearm.empty_display_type = 'ARROWS'
ob_malearm.color = (0.0, 0.0, 0.0, 1.0)
ob_malearm.lineart.crease_threshold = 0.0
ob_humanmale.location = (0.0, 0.0, 0.9877)
ob_humanmale.lock_rotations_4d = False
ob_humanmale.empty_display_type = 'ARROWS'
ob_humanmale.color = (0.0, 0.0, 0.0, 1.0)
ob_humanmale.lineart.crease_threshold = 0.0
_vg = ob_humanmale.vertex_groups.new(name='Head')
_vg = ob_humanmale.vertex_groups.new(name='Thigh.Left')
for _i, _w in zip([48, 49, 50, 51, 52, 53, 84, 85, 86, 87, 88, 89], [1.0, 1.0, 1.0, 1.0, 1.0, 1.0, 0.5, 0.5, 0.5, 0.5, 0.5, 0.5]): _vg.add([_i], _w, 'REPLACE')
_vg = ob_humanmale.vertex_groups.new(name='Thigh.Right')
for _i, _w in zip([6, 7, 8, 9, 10, 11, 90, 91, 92, 93, 94, 95], [1.0, 1.0, 1.0, 1.0, 1.0, 1.0, 0.5, 0.5, 0.5, 0.5, 0.5, 0.5]): _vg.add([_i], _w, 'REPLACE')
_vg = ob_humanmale.vertex_groups.new(name='Shin.Left')
for _i, _w in zip([30, 31, 32, 33, 34, 35, 54, 55, 56, 57, 58, 59, 78, 79, 80, 81, 82, 83, 84, 85, 86, 87, 88, 89], [1.0, 1.0, 1.0, 1.0, 1.0, 1.0, 1.0, 1.0, 1.0, 1.0, 1.0, 1.0, 1.0, 1.0, 1.0, 1.0, 1.0, 1.0, 0.5, 0.5, 0.5, 0.5, 0.5, 0.5]): _vg.add([_i], _w, 'REPLACE')
_vg = ob_humanmale.vertex_groups.new(name='Shin.Right')
for _i, _w in zip([0, 1, 2, 3, 4, 5, 24, 25, 26, 27, 28, 29, 72, 73, 74, 75, 76, 77, 90, 91, 92, 93, 94, 95], [1.0, 1.0, 1.0, 1.0, 1.0, 1.0, 1.0, 1.0, 1.0, 1.0, 1.0, 1.0, 1.0, 1.0, 1.0, 1.0, 1.0, 1.0, 0.5, 0.5, 0.5, 0.5, 0.5, 0.5]): _vg.add([_i], _w, 'REPLACE')
_vg = ob_humanmale.vertex_groups.new(name='Forearm.Right')
_vg = ob_humanmale.vertex_groups.new(name='Forearm.Left')
_vg = ob_humanmale.vertex_groups.new(name='Upperarm.Left')
_vg = ob_humanmale.vertex_groups.new(name='Upperarm.Right')
_vg = ob_humanmale.vertex_groups.new(name='Back')
_vg = ob_humanmale.vertex_groups.new(name='Foot.Right')
_vg.add([0, 1, 2, 3, 4, 5, 12, 13, 14, 15, 16, 17, 60, 61, 62, 63, 64, 65], 1.0, 'REPLACE')
_vg = ob_humanmale.vertex_groups.new(name='Toes.Right')
_vg.add([18, 19, 20, 21, 22, 23, 60, 61, 62, 63, 64, 65], 1.0, 'REPLACE')
_vg = ob_humanmale.vertex_groups.new(name='Foot.Left')
_vg.add([42, 43, 44, 45, 46, 47, 54, 55, 56, 57, 58, 59, 66, 67, 68, 69, 70, 71], 1.0, 'REPLACE')
_vg = ob_humanmale.vertex_groups.new(name='Toes.Left')
_vg.add([36, 37, 38, 39, 40, 41, 66, 67, 68, 69, 70, 71], 1.0, 'REPLACE')
_vg = ob_humanmale.vertex_groups.new(name='Thumb1.Right')
_vg = ob_humanmale.vertex_groups.new(name='Thumb2.Right')
_vg = ob_humanmale.vertex_groups.new(name='Hand.Right')
_vg = ob_humanmale.vertex_groups.new(name='Fingers1.Right')
_vg = ob_humanmale.vertex_groups.new(name='Fingers2.Right')
_vg = ob_humanmale.vertex_groups.new(name='Hand.Left')
_vg = ob_humanmale.vertex_groups.new(name='Thumb1.Left')
_vg = ob_humanmale.vertex_groups.new(name='Thumb2.Left')
_vg = ob_humanmale.vertex_groups.new(name='Fingers1.Left')
_vg = ob_humanmale.vertex_groups.new(name='Fingers2.Left')
_vg = ob_humanmale.vertex_groups.new(name='Hip')
_m = ob_humanmale.modifiers.new('Armature', 'ARMATURE')
_m.object = ob_malearm
_m = ob_humanmale.modifiers.new('EdgeSplit', 'EDGE_SPLIT')
_m.use_edge_angle = False
ob_humanmale_001.location = (0.0, 0.0, 0.9877)
ob_humanmale_001.lock_rotations_4d = False
ob_humanmale_001.empty_display_type = 'ARROWS'
ob_humanmale_001.color = (0.0, 0.0, 0.0, 1.0)
ob_humanmale_001.lineart.crease_threshold = 0.0
_vg = ob_humanmale_001.vertex_groups.new(name='Head')
_vg.add([0, 1, 2, 3, 4, 5, 6, 7, 8, 9, 10, 11, 12, 13, 14, 15, 16, 17, 18, 19, 20, 21, 22, 23, 24, 25, 26, 27, 28, 29, 30, 31, 32, 33, 34, 35, 36, 37, 38, 103, 149, 150, 151, 187, 188], 1.0, 'REPLACE')
_vg = ob_humanmale_001.vertex_groups.new(name='Thigh.Left')
_vg.add([173, 174, 175, 176, 177, 178, 189, 190, 191, 192, 193, 194, 233, 234, 235, 236, 237, 238], 1.0, 'REPLACE')
_vg = ob_humanmale_001.vertex_groups.new(name='Thigh.Right')
_vg.add([141, 142, 143, 144, 145, 146, 167, 168, 169, 170, 171, 172, 229, 230, 231, 232, 239, 240], 1.0, 'REPLACE')
_vg = ob_humanmale_001.vertex_groups.new(name='Shin.Left')
_vg = ob_humanmale_001.vertex_groups.new(name='Shin.Right')
_vg = ob_humanmale_001.vertex_groups.new(name='Forearm.Right')
_vg.add([105, 106, 107, 108, 109, 110, 117, 118, 119, 120, 121, 122, 155, 156, 157, 158, 159, 160], 1.0, 'REPLACE')
_vg = ob_humanmale_001.vertex_groups.new(name='Forearm.Left')
_vg.add([221, 222, 223, 224, 225, 226, 263, 264, 265, 266, 267, 268, 269, 270, 271, 272, 273, 274], 1.0, 'REPLACE')
_vg = ob_humanmale_001.vertex_groups.new(name='Upperarm.Left')
_vg.add([179, 180, 181, 182, 183, 184, 215, 216, 217, 218, 221, 222, 223, 224, 225, 226, 257, 258, 259, 260, 261, 262], 1.0, 'REPLACE')
_vg = ob_humanmale_001.vertex_groups.new(name='Upperarm.Right')
_vg.add([105, 106, 107, 108, 109, 110, 113, 114, 115, 116, 161, 162, 163, 164, 165, 166, 251, 252, 253, 254, 255, 256], 1.0, 'REPLACE')
_vg = ob_humanmale_001.vertex_groups.new(name='Back')
_vg.add([104, 111, 112, 113, 114, 115, 116, 123, 124, 125, 126, 127, 128, 129, 130, 131, 132, 147, 148, 152, 153, 154, 185, 186, 206, 207, 208, 209, 210, 211, 212, 213, 214, 215, 216, 217, 218, 219, 220, 228, 241, 242, 243, 244, 245, 246, 247, 248, 249, 250, 339, 340, 341, 342, 343, 344, 345, 346, 347, 348], 1.0, 'REPLACE')
_vg = ob_humanmale_001.vertex_groups.new(name='Foot.Right')
_vg = ob_humanmale_001.vertex_groups.new(name='Toes.Right')
_vg = ob_humanmale_001.vertex_groups.new(name='Foot.Left')
_vg = ob_humanmale_001.vertex_groups.new(name='Toes.Left')
_vg = ob_humanmale_001.vertex_groups.new(name='Thumb1.Right')
_vg.add([39, 73, 75, 77, 78, 79, 80], 1.0, 'REPLACE')
_vg = ob_humanmale_001.vertex_groups.new(name='Thumb2.Right')
_vg.add([77, 78, 79, 80, 81, 82, 83, 84], 1.0, 'REPLACE')
_vg = ob_humanmale_001.vertex_groups.new(name='Hand.Right')
_vg.add([39, 40, 41, 42, 43, 44, 45, 46, 47, 48, 73, 74, 75, 76, 93, 94, 95, 96, 97, 98, 99, 100, 101, 102, 117, 118, 119, 120, 121, 122], 1.0, 'REPLACE')
_vg = ob_humanmale_001.vertex_groups.new(name='Fingers1.Right')
_vg.add([40, 41, 43, 44, 45, 46, 49, 50, 51, 52, 57, 58, 59, 60, 65, 66, 67, 68, 89, 90, 91, 92, 93, 94, 95, 96], 1.0, 'REPLACE')
_vg = ob_humanmale_001.vertex_groups.new(name='Fingers2.Right')
_vg.add([49, 50, 51, 52, 53, 54, 55, 56, 57, 58, 59, 60, 61, 62, 63, 64, 65, 66, 67, 68, 69, 70, 71, 72, 85, 86, 87, 88, 89, 90, 91, 92], 1.0, 'REPLACE')
_vg = ob_humanmale_001.vertex_groups.new(name='Hand.Left')
_vg.add([269, 270, 271, 272, 273, 274, 275, 276, 277, 278, 279, 280, 281, 282, 283, 284, 301, 302, 303, 304, 329, 330, 331, 332, 333, 334, 335, 336, 337, 338], 1.0, 'REPLACE')
_vg = ob_humanmale_001.vertex_groups.new(name='Thumb1.Left')
_vg.add([297, 298, 299, 300, 302, 304, 338], 1.0, 'REPLACE')
_vg = ob_humanmale_001.vertex_groups.new(name='Thumb2.Left')
_vg.add([293, 294, 295, 296, 297, 298, 299, 300], 1.0, 'REPLACE')
_vg = ob_humanmale_001.vertex_groups.new(name='Fingers1.Left')
_vg.add([281, 282, 283, 284, 285, 286, 287, 288, 309, 310, 311, 312, 317, 318, 319, 320, 325, 326, 327, 328, 331, 332, 333, 334, 336, 337], 1.0, 'REPLACE')
_vg = ob_humanmale_001.vertex_groups.new(name='Fingers2.Left')
_vg.add([285, 286, 287, 288, 289, 290, 291, 292, 305, 306, 307, 308, 309, 310, 311, 312, 313, 314, 315, 316, 317, 318, 319, 320, 321, 322, 323, 324, 325, 326, 327, 328], 1.0, 'REPLACE')
_vg = ob_humanmale_001.vertex_groups.new(name='Hip')
_vg.add([133, 134, 135, 136, 137, 138, 139, 140, 195, 196, 197, 198, 199, 200, 201, 202, 203, 204, 205, 227], 1.0, 'REPLACE')
_m = ob_humanmale_001.modifiers.new('Armature', 'ARMATURE')
_m.object = ob_malearm
_m = ob_humanmale_001.modifiers.new('EdgeSplit', 'EDGE_SPLIT')
_m.use_edge_angle = False

# ---- collection membership
col_collection_1.objects.link(ob_shadowplane)
col_collection_1.objects.link(ob_renderplatform)
col_collection_1.objects.link(ob_camera)
col_collection_1.objects.link(ob_sun_001)
col_collection_1.objects.link(ob_sun_002)
col_collection_1.objects.link(ob_sun)
col_collection_1.objects.link(ob_malearm)
col_collection_1.objects.link(ob_humanmale)
col_collection_1.objects.link(ob_humanmale_001)

# ---- scene / render settings (as saved in the file)
scene.camera = ob_camera
scene.frame_start = 1; scene.frame_end = 32; scene.frame_set(3)
scene.render.engine = 'BLENDER_EEVEE_NEXT'
scene.render.image_settings.compression = 90
scene.render.resolution_x = 512
scene.render.resolution_y = 512
scene.render.resolution_percentage = 25
scene.render.pixel_aspect_x = 100.0
scene.render.pixel_aspect_y = 100.0
scene.render.fps = 12
scene.render.dither_intensity = 0.0
scene.render.use_compositing = False
scene.render.use_sequencer = False
scene.render.use_bake_selected_to_active = True
scene.render.bake_margin = 2
scene.render.bake_bias = 0.0
scene.render.use_stamp_time = False
scene.render.use_stamp_date = False
scene.render.use_stamp_frame = False
scene.render.use_stamp_camera = False
scene.render.use_stamp_scene = False
scene.render.use_stamp_filename = False
scene.render.use_stamp_render_time = False
scene.render.stamp_font_size = 0
scene.cycles.use_denoising = False
scene.cycles.samples = 10
scene.cycles.sampling_pattern = 'TABULATED_SOBOL'
scene.cycles.light_sampling_threshold = 0.0
scene.cycles.use_adaptive_sampling = False
scene.cycles.use_light_tree = False
scene.cycles.blur_glossy = 0.0
scene.cycles.volume_bounces = 1
scene.cycles.pixel_filter_type = 'GAUSSIAN'
scene.cycles.sample_clamp_indirect = 0.0
scene.view_settings.view_transform = 'Raw'
bpy.context.view_layer.update()
